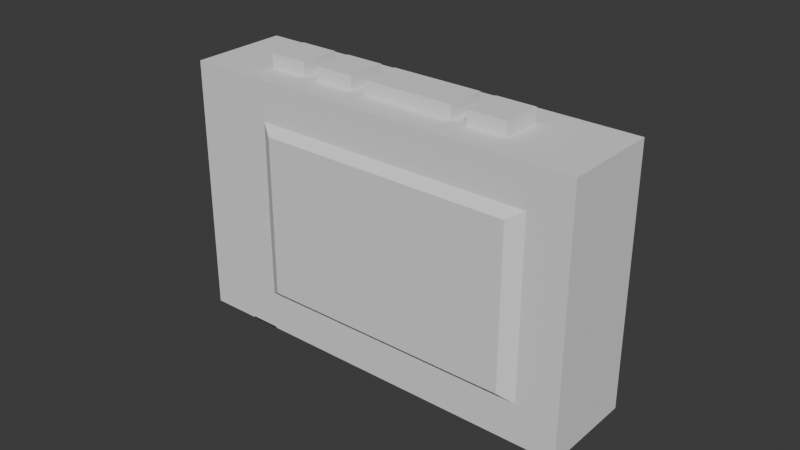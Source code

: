 # Source: CassettePlayer.blend  (saved by Blender 4.3.34; exported with 4.5.12 LTS)
import bpy
from mathutils import Matrix  # noqa: F401  (used for matrix-valued properties, if any)

bpy.ops.wm.read_factory_settings(use_empty=True)
scene = bpy.context.scene
scene.name = 'Scene'

# ---- collections
col_collection = bpy.data.collections.new('Collection'); scene.collection.children.link(col_collection)

# ---- world
world_world = bpy.data.worlds.new('World'); scene.world = world_world
world_world.use_nodes = True; world_world.node_tree.nodes.clear()
_N = world_world.node_tree.nodes; _L = world_world.node_tree.links
n0 = _N.new('ShaderNodeOutputWorld'); n0.name = 'World Output'; n0.location = (300, 300)
n1 = _N.new('ShaderNodeBackground'); n1.name = 'Background'; n1.location = (10, 300)
n1.inputs[0].default_value = (0.05088, 0.05088, 0.05088, 1.0)
_L.new(n1.outputs[0], n0.inputs[0])
n0.is_active_output = True
world_world.color = (0.05088, 0.05088, 0.05088)
world_world.sun_shadow_jitter_overblur = 0.0

# ---- meshes
me_cube_001 = bpy.data.meshes.new('Cube.001')
me_cube_001.from_pydata([(-0.066, -0.016, -0.042), (-0.066, -0.016, 0.042), (-0.066, 0.016, -0.042), (-0.066, 0.016, 0.042), (0.066, -0.016, -0.042), (0.066, -0.016, 0.042), (0.066, 0.016, -0.042), (0.066, 0.016, 0.042), (-0.066, 0.0065, -0.042), (-0.066, -0.0065, -0.042), (-0.066, -0.0065, 0.042), (-0.066, 0.0065, 0.042), (0.066, -0.0065, -0.042), (0.066, 0.0065, -0.042), (0.066, 0.0065, 0.042), (0.066, -0.0065, 0.042), (0.0395, 0.016, -0.042), (0.0395, 0.016, 0.042), (0.0395, -0.016, 0.042), (0.0395, 0.0065, 0.042), (0.0395, -0.0065, 0.042), (0.0395, 0.0065, -0.042), (0.0395, -0.0065, -0.042), (0.0265, 0.016, -0.042), (0.0265, -0.016, 0.042), (0.0265, 0.0065, -0.042), (0.0265, -0.0065, -0.042), (0.0265, 0.016, 0.042), (0.0265, 0.0065, 0.042), (0.0265, -0.0065, 0.042), (0.0215, 0.016, -0.042), (0.0215, -0.016, 0.042), (0.0215, 0.0065, -0.042), (0.0215, -0.0065, -0.042), (0.0215, 0.016, 0.042), (0.0215, 0.0065, 0.042), (0.0215, -0.0065, 0.042), (-0.0085, 0.016, -0.042), (-0.0085, -0.016, 0.042), (-0.0085, 0.0065, -0.042), (-0.0085, -0.0065, -0.042), (-0.0085, 0.016, 0.042), (-0.0085, 0.0065, 0.042), (-0.0085, -0.0065, 0.042), (-0.0135, 0.016, -0.042), (-0.0135, -0.016, 0.042), (-0.0135, 0.0065, -0.042), (-0.0135, -0.0065, -0.042), (-0.0135, 0.016, 0.042), (-0.0135, 0.0065, 0.042), (-0.0135, -0.0065, 0.042), (-0.0265, 0.016, -0.042), (-0.0265, -0.016, 0.042), (-0.0265, 0.0065, -0.042), (-0.0265, -0.0065, -0.042), (-0.0265, 0.016, 0.042), (-0.0265, 0.0065, 0.042), (-0.0265, -0.0065, 0.042), (-0.0315, 0.016, -0.042), (-0.0315, -0.016, 0.042), (-0.0315, 0.0065, -0.042), (-0.0315, -0.0065, -0.042), (-0.0315, 0.016, 0.042), (-0.0315, 0.0065, 0.042), (-0.0315, -0.0065, 0.042), (-0.0445, 0.016, -0.042), (-0.0445, -0.016, 0.042), (-0.0445, 0.0065, -0.042), (-0.0445, -0.0065, -0.042), (-0.0445, 0.016, 0.042), (-0.0445, 0.0065, 0.042), (-0.0445, -0.0065, 0.042), (-0.066, -0.016, -0.029), (-0.066, -0.016, 0.029), (-0.066, 0.016, 0.029), (-0.066, 0.016, -0.029), (0.066, 0.016, 0.029), (0.066, 0.016, -0.029), (0.066, -0.016, 0.029), (0.066, -0.016, -0.029), (0.066, 0.0065, 0.029), (0.066, 0.0065, -0.029), (0.066, -0.0065, 0.029), (0.066, -0.0065, -0.029), (-0.066, -0.0065, 0.029), (-0.066, -0.0065, -0.029), (-0.066, 0.0065, 0.029), (-0.066, 0.0065, -0.029), (0.0395, -0.016, 0.029), (0.0395, 0.016, 0.029), (0.0395, 0.016, -0.029), (0.0265, 0.016, 0.029), (0.0265, 0.016, -0.029), (0.0265, -0.016, 0.029), (0.0215, 0.016, 0.029), (0.0215, 0.016, -0.029), (0.0215, -0.016, 0.029), (-0.0085, 0.016, 0.029), (-0.0085, 0.016, -0.029), (-0.0085, -0.016, 0.029), (-0.0135, 0.016, 0.029), (-0.0135, 0.016, -0.029), (-0.0135, -0.016, 0.029), (-0.0265, 0.016, 0.029), (-0.0265, 0.016, -0.029), (-0.0265, -0.016, 0.029), (-0.0315, 0.016, 0.029), (-0.0315, 0.016, -0.029), (-0.0315, -0.016, 0.029), (-0.0445, 0.016, 0.029), (-0.0445, 0.016, -0.029), (-0.0445, -0.016, 0.029), (0.0525, 0.016, 0.042), (0.0525, -0.016, -0.042), (0.0525, 0.0065, 0.042), (0.0525, -0.0065, 0.042), (0.0525, 0.016, -0.042), (0.0525, -0.016, 0.042), (0.0525, 0.0065, -0.042), (0.0525, -0.0065, -0.042), (0.0525, -0.016, -0.029), (0.0525, -0.016, 0.029), (0.0525, 0.016, -0.029), (0.0525, 0.016, 0.029), (-0.0495, 0.016, -0.042), (-0.0495, -0.016, 0.042), (-0.0495, 0.0065, -0.042), (-0.0495, -0.0065, -0.042), (-0.0495, -0.016, -0.029), (-0.0495, -0.016, 0.029), (-0.0495, 0.016, 0.042), (-0.0495, -0.016, -0.042), (-0.0495, 0.0065, 0.042), (-0.0495, -0.0065, 0.042), (-0.0495, 0.016, -0.029), (-0.0495, 0.016, 0.029), (-0.066, 0.016, -0.0345), (0.066, 0.016, -0.0345), (0.066, -0.016, -0.0345), (0.066, 0.0065, -0.0345), (0.066, -0.0065, -0.0345), (-0.066, -0.0065, -0.0345), (-0.066, 0.0065, -0.0345), (0.0395, 0.016, -0.0345), (0.0265, 0.016, -0.0345), (0.0215, 0.016, -0.0345), (-0.0085, 0.016, -0.0345), (-0.0135, 0.016, -0.0345), (-0.0265, 0.016, -0.0345), (-0.0315, 0.016, -0.0345), (-0.0445, 0.016, -0.0345), (-0.066, -0.016, -0.0345), (0.0525, 0.016, -0.0345), (0.0525, -0.016, -0.0345), (-0.0495, 0.016, -0.0345), (-0.0495, -0.016, -0.0345), (-0.066, -0.01125, -0.042), (0.066, -0.01125, 0.042), (-0.066, -0.01125, 0.042), (0.066, -0.01125, -0.042), (0.0395, -0.01125, 0.042), (0.0395, -0.01125, -0.042), (0.0265, -0.01125, -0.042), (0.0265, -0.01125, 0.042), (0.0215, -0.01125, -0.042), (0.0215, -0.01125, 0.042), (-0.0085, -0.01125, -0.042), (-0.0085, -0.01125, 0.042), (-0.0135, -0.01125, -0.042), (-0.0135, -0.01125, 0.042), (-0.0265, -0.01125, -0.042), (-0.0265, -0.01125, 0.042), (-0.0315, -0.01125, -0.042), (-0.0315, -0.01125, 0.042), (-0.0445, -0.01125, -0.042), (-0.0445, -0.01125, 0.042), (-0.066, -0.01125, -0.029), (-0.066, -0.01125, 0.029), (0.066, -0.01125, -0.029), (0.066, -0.01125, 0.029), (0.0525, -0.01125, 0.042), (0.0525, -0.01125, -0.042), (-0.0495, -0.01125, -0.042), (-0.0495, -0.01125, 0.042), (0.066, -0.01125, -0.0345), (-0.066, -0.01125, -0.0345)], [], [(86, 11, 3, 74), (123, 112, 7, 76), (179, 157, 5, 78), (129, 125, 1, 73), (181, 159, 4, 113), (183, 158, 1, 125), (130, 3, 11, 132), (132, 11, 10, 133), (116, 6, 13, 118), (118, 13, 12, 119), (76, 7, 14, 80), (80, 14, 15, 82), (177, 158, 10, 84), (84, 10, 11, 86), (25, 21, 22, 26), (23, 16, 21, 25), (114, 19, 20, 115), (112, 17, 19, 114), (180, 160, 18, 117), (121, 117, 18, 88), (91, 27, 17, 89), (94, 34, 27, 91), (30, 23, 25, 32), (32, 25, 26, 33), (17, 27, 28, 19), (160, 163, 24, 18), (88, 18, 24, 93), (39, 32, 33, 40), (37, 30, 32, 39), (97, 41, 34, 94), (28, 35, 36, 29), (27, 34, 35, 28), (163, 165, 31, 24), (93, 24, 31, 96), (100, 48, 41, 97), (44, 37, 39, 46), (46, 39, 40, 47), (34, 41, 42, 35), (165, 167, 38, 31), (96, 31, 38, 99), (53, 46, 47, 54), (51, 44, 46, 53), (103, 55, 48, 100), (42, 49, 50, 43), (41, 48, 49, 42), (167, 169, 45, 38), (99, 38, 45, 102), (106, 62, 55, 103), (58, 51, 53, 60), (60, 53, 54, 61), (48, 55, 56, 49), (169, 171, 52, 45), (102, 45, 52, 105), (67, 60, 61, 68), (65, 58, 60, 67), (109, 69, 62, 106), (56, 63, 64, 57), (55, 62, 63, 56), (171, 173, 59, 52), (105, 52, 59, 108), (183, 125, 66, 175), (62, 69, 70, 63), (173, 175, 66, 59), (108, 59, 66, 111), (67, 126, 124, 65), (65, 124, 154, 150), (150, 110, 107, 149), (110, 109, 106, 107), (149, 107, 104, 148), (107, 106, 103, 104), (148, 104, 101, 147), (104, 103, 100, 101), (147, 101, 98, 146), (101, 100, 97, 98), (146, 98, 95, 145), (98, 97, 94, 95), (145, 95, 92, 144), (95, 94, 91, 92), (144, 92, 90, 143), (92, 91, 89, 90), (141, 85, 87, 142), (85, 84, 86, 87), (185, 176, 85, 141), (176, 177, 84, 85), (139, 81, 83, 140), (81, 80, 82, 83), (137, 77, 81, 139), (77, 76, 80, 81), (155, 128, 72, 151), (128, 129, 73, 72), (184, 178, 79, 138), (178, 179, 78, 79), (152, 122, 77, 137), (122, 123, 76, 77), (142, 87, 75, 136), (87, 86, 74, 75), (182, 127, 68, 174), (67, 68, 127, 126), (132, 133, 71, 70), (70, 69, 130, 132), (111, 66, 125, 129), (90, 89, 123, 122), (143, 90, 122, 152), (79, 78, 121, 120), (138, 79, 120, 153), (78, 5, 117, 121), (157, 180, 117, 5), (7, 112, 114, 14), (14, 114, 115, 15), (21, 118, 119, 22), (16, 116, 118, 21), (89, 17, 112, 123), (74, 3, 130, 135), (156, 182, 131, 0), (2, 124, 126, 8), (8, 126, 127, 9), (136, 75, 134, 154), (75, 74, 135, 134), (109, 135, 130, 69), (133, 183, 175, 71), (2, 136, 154, 124), (4, 138, 153, 113), (16, 143, 152, 116), (8, 142, 136, 2), (116, 152, 137, 6), (159, 184, 138, 4), (131, 155, 151, 0), (6, 137, 139, 13), (13, 139, 140, 12), (156, 185, 141, 9), (9, 141, 142, 8), (23, 144, 143, 16), (30, 145, 144, 23), (37, 146, 145, 30), (44, 147, 146, 37), (51, 148, 147, 44), (58, 149, 148, 51), (65, 150, 149, 58), (0, 151, 185, 156), (12, 140, 184, 159), (150, 154, 134, 110), (9, 127, 182, 156), (22, 119, 181, 161), (15, 115, 180, 157), (110, 134, 135, 109), (70, 132, 126, 67), (83, 82, 179, 178), (140, 83, 178, 184), (72, 73, 177, 176), (151, 72, 176, 185), (64, 71, 175, 173), (57, 64, 173, 171), (68, 61, 172, 174), (50, 57, 171, 169), (61, 54, 170, 172), (43, 50, 169, 167), (54, 47, 168, 170), (36, 43, 167, 165), (47, 40, 166, 168), (29, 36, 165, 163), (40, 33, 164, 166), (20, 29, 163, 160), (33, 26, 162, 164), (26, 22, 161, 162), (115, 20, 160, 180), (73, 1, 158, 177), (133, 10, 158, 183), (119, 12, 159, 181), (82, 15, 157, 179), (70, 67, 60, 63), (63, 60, 53, 56), (56, 53, 46, 49), (49, 46, 39, 42), (42, 39, 32, 35), (35, 32, 25, 28), (28, 25, 21, 19), (118, 114, 19, 21), (114, 118, 119, 115), (115, 119, 181, 180), (180, 181, 113, 117), (183, 125, 131, 182), (182, 127, 133, 183), (127, 126, 132, 133)])
_uv = me_cube_001.uv_layers.new(name='UVMap')
_uv.uv.foreach_set('vector', [0.5417, 0.1667, 0.625, 0.1667, 0.625, 0.25, 0.5417, 0.25, 0.5417, 0.4766, 0.625, 0.4766, 0.625, 0.5, 0.5417, 0.5, 0.5417, 0.7083, 0.625, 0.7083, 0.625, 0.75, 0.5417, 0.75, 0.5417, 0.9747, 0.625, 0.9747, 0.625, 1.0, 0.5417, 1.0, 0.3516, 0.7083, 0.375, 0.7083, 0.375, 0.75, 0.3516, 0.75, 0.8497, 0.7083, 0.875, 0.7083, 0.875, 0.75, 0.8497, 0.75, 0.8497, 0.5, 0.875, 0.5, 0.875, 0.5833, 0.8497, 0.5833, 0.8497, 0.5833, 0.875, 0.5833, 0.875, 0.6667, 0.8497, 0.6667, 0.3516, 0.5, 0.375, 0.5, 0.375, 0.5833, 0.3516, 0.5833, 0.3516, 0.5833, 0.375, 0.5833, 0.375, 0.6667, 0.3516, 0.6667, 0.5417, 0.5, 0.625, 0.5, 0.625, 0.5833, 0.5417, 0.5833, 0.5417, 0.5833, 0.625, 0.5833, 0.625, 0.6667, 0.5417, 0.6667, 0.5417, 0.04167, 0.625, 0.04167, 0.625, 0.08333, 0.5417, 0.08333, 0.5417, 0.08333, 0.625, 0.08333, 0.625, 0.1667, 0.5417, 0.1667, 0.3164, 0.5833, 0.3438, 0.5833, 0.3438, 0.6667, 0.3164, 0.6667, 0.3164, 0.5, 0.3438, 0.5, 0.3438, 0.5833, 0.3164, 0.5833, 0.6484, 0.5833, 0.6562, 0.5833, 0.6562, 0.6667, 0.6484, 0.6667, 0.6484, 0.5, 0.6562, 0.5, 0.6562, 0.5833, 0.6484, 0.5833, 0.6484, 0.7083, 0.6562, 0.7083, 0.6562, 0.75, 0.6484, 0.75, 0.5417, 0.7734, 0.625, 0.7734, 0.625, 0.7812, 0.5417, 0.7812, 0.5417, 0.4414, 0.625, 0.4414, 0.625, 0.4688, 0.5417, 0.4687, 0.5417, 0.4318, 0.625, 0.4318, 0.625, 0.4414, 0.5417, 0.4414, 0.3068, 0.5, 0.3164, 0.5, 0.3164, 0.5833, 0.3068, 0.5833, 0.3068, 0.5833, 0.3164, 0.5833, 0.3164, 0.6667, 0.3068, 0.6667, 0.6562, 0.5, 0.6836, 0.5, 0.6836, 0.5833, 0.6562, 0.5833, 0.6562, 0.7083, 0.6836, 0.7083, 0.6836, 0.75, 0.6562, 0.75, 0.5417, 0.7812, 0.625, 0.7812, 0.625, 0.8086, 0.5417, 0.8086, 0.2523, 0.5833, 0.3068, 0.5833, 0.3068, 0.6667, 0.2523, 0.6667, 0.2523, 0.5, 0.3068, 0.5, 0.3068, 0.5833, 0.2523, 0.5833, 0.5417, 0.3773, 0.625, 0.3773, 0.625, 0.4318, 0.5417, 0.4318, 0.6836, 0.5833, 0.6932, 0.5833, 0.6932, 0.6667, 0.6836, 0.6667, 0.6836, 0.5, 0.6932, 0.5, 0.6932, 0.5833, 0.6836, 0.5833, 0.6836, 0.7083, 0.6932, 0.7083, 0.6932, 0.75, 0.6836, 0.75, 0.5417, 0.8086, 0.625, 0.8086, 0.625, 0.8182, 0.5417, 0.8182, 0.5417, 0.369, 0.625, 0.369, 0.625, 0.3773, 0.5417, 0.3773, 0.244, 0.5, 0.2523, 0.5, 0.2523, 0.5833, 0.244, 0.5833, 0.244, 0.5833, 0.2523, 0.5833, 0.2523, 0.6667, 0.244, 0.6667, 0.6932, 0.5, 0.7477, 0.5, 0.7477, 0.5833, 0.6932, 0.5833, 0.6932, 0.7083, 0.7477, 0.7083, 0.7477, 0.75, 0.6932, 0.75, 0.5417, 0.8182, 0.625, 0.8182, 0.625, 0.8727, 0.5417, 0.8727, 0.2232, 0.5833, 0.244, 0.5833, 0.244, 0.6667, 0.2232, 0.6667, 0.2232, 0.5, 0.244, 0.5, 0.244, 0.5833, 0.2232, 0.5833, 0.5417, 0.3482, 0.625, 0.3482, 0.625, 0.369, 0.5417, 0.369, 0.7477, 0.5833, 0.756, 0.5833, 0.756, 0.6667, 0.7477, 0.6667, 0.7477, 0.5, 0.756, 0.5, 0.756, 0.5833, 0.7477, 0.5833, 0.7477, 0.7083, 0.756, 0.7083, 0.756, 0.75, 0.7477, 0.75, 0.5417, 0.8727, 0.625, 0.8727, 0.625, 0.881, 0.5417, 0.881, 0.5417, 0.3398, 0.625, 0.3398, 0.625, 0.3482, 0.5417, 0.3482, 0.2148, 0.5, 0.2232, 0.5, 0.2232, 0.5833, 0.2148, 0.5833, 0.2148, 0.5833, 0.2232, 0.5833, 0.2232, 0.6667, 0.2148, 0.6667, 0.756, 0.5, 0.7768, 0.5, 0.7768, 0.5833, 0.756, 0.5833, 0.756, 0.7083, 0.7768, 0.7083, 0.7768, 0.75, 0.756, 0.75, 0.5417, 0.881, 0.625, 0.881, 0.625, 0.9018, 0.5417, 0.9018, 0.1924, 0.5833, 0.2148, 0.5833, 0.2148, 0.6667, 0.1924, 0.6667, 0.1924, 0.5, 0.2148, 0.5, 0.2148, 0.5833, 0.1924, 0.5833, 0.5417, 0.3174, 0.625, 0.3174, 0.625, 0.3398, 0.5417, 0.3398, 0.7768, 0.5833, 0.7852, 0.5833, 0.7852, 0.6667, 0.7768, 0.6667, 0.7768, 0.5, 0.7852, 0.5, 0.7852, 0.5833, 0.7768, 0.5833, 0.7768, 0.7083, 0.7852, 0.7083, 0.7852, 0.75, 0.7768, 0.75, 0.5417, 0.9018, 0.625, 0.9018, 0.625, 0.9102, 0.5417, 0.9102, 0.0, 0.0, 0.0, 0.0, 0.0, 0.0, 0.0, 0.0, 0.7852, 0.5, 0.8076, 0.5, 0.8076, 0.5833, 0.7852, 0.5833, 0.7852, 0.7083, 0.8076, 0.7083, 0.8076, 0.75, 0.7852, 0.75, 0.5417, 0.9102, 0.625, 0.9102, 0.625, 0.9326, 0.5417, 0.9326, 0.0, 0.0, 0.0, 0.0, 0.1503, 0.5, 0.1924, 0.5, 0.1924, 0.5, 0.1503, 0.5, 0.4167, 0.2753, 0.4167, 0.3174, 0.4167, 0.3174, 0.4583, 0.3174, 0.4583, 0.3398, 0.4167, 0.3398, 0.4583, 0.3174, 0.5417, 0.3174, 0.5417, 0.3398, 0.4583, 0.3398, 0.4167, 0.3398, 0.4583, 0.3398, 0.4583, 0.3482, 0.4167, 0.3482, 0.4583, 0.3398, 0.5417, 0.3398, 0.5417, 0.3482, 0.4583, 0.3482, 0.4167, 0.3482, 0.4583, 0.3482, 0.4583, 0.369, 0.4167, 0.369, 0.4583, 0.3482, 0.5417, 0.3482, 0.5417, 0.369, 0.4583, 0.369, 0.4167, 0.369, 0.4583, 0.369, 0.4583, 0.3773, 0.4167, 0.3773, 0.4583, 0.369, 0.5417, 0.369, 0.5417, 0.3773, 0.4583, 0.3773, 0.4167, 0.3773, 0.4583, 0.3773, 0.4583, 0.4318, 0.4167, 0.4318, 0.4583, 0.3773, 0.5417, 0.3773, 0.5417, 0.4318, 0.4583, 0.4318, 0.4167, 0.4318, 0.4583, 0.4318, 0.4583, 0.4414, 0.4167, 0.4414, 0.4583, 0.4318, 0.5417, 0.4318, 0.5417, 0.4414, 0.4583, 0.4414, 0.4167, 0.4414, 0.4583, 0.4414, 0.4583, 0.4688, 0.4167, 0.4688, 0.4583, 0.4414, 0.5417, 0.4414, 0.5417, 0.4687, 0.4583, 0.4688, 0.4167, 0.08333, 0.4583, 0.08333, 0.4583, 0.1667, 0.4167, 0.1667, 0.4583, 0.08333, 0.5417, 0.08333, 0.5417, 0.1667, 0.4583, 0.1667, 0.4167, 0.04167, 0.4583, 0.04167, 0.4583, 0.08333, 0.4167, 0.08333, 0.4583, 0.04167, 0.5417, 0.04167, 0.5417, 0.08333, 0.4583, 0.08333, 0.4167, 0.5833, 0.4583, 0.5833, 0.4583, 0.6667, 0.4167, 0.6667, 0.4583, 0.5833, 0.5417, 0.5833, 0.5417, 0.6667, 0.4583, 0.6667, 0.4167, 0.5, 0.4583, 0.5, 0.4583, 0.5833, 0.4167, 0.5833, 0.4583, 0.5, 0.5417, 0.5, 0.5417, 0.5833, 0.4583, 0.5833, 0.4167, 0.9747, 0.4583, 0.9747, 0.4583, 1.0, 0.4167, 1.0, 0.4583, 0.9747, 0.5417, 0.9747, 0.5417, 1.0, 0.4583, 1.0, 0.4167, 0.7083, 0.4583, 0.7083, 0.4583, 0.75, 0.4167, 0.75, 0.4583, 0.7083, 0.5417, 0.7083, 0.5417, 0.75, 0.4583, 0.75, 0.4167, 0.4766, 0.4583, 0.4766, 0.4583, 0.5, 0.4167, 0.5, 0.4583, 0.4766, 0.5417, 0.4766, 0.5417, 0.5, 0.4583, 0.5, 0.4167, 0.1667, 0.4583, 0.1667, 0.4583, 0.25, 0.4167, 0.25, 0.4583, 0.1667, 0.5417, 0.1667, 0.5417, 0.25, 0.4583, 0.25, 0.1503, 0.7083, 0.1503, 0.6667, 0.1924, 0.6667, 0.1924, 0.7083, 0.0, 0.0, 0.0, 0.0, 0.0, 0.0, 0.0, 0.0, 0.0, 0.0, 0.0, 0.0, 0.0, 0.0, 0.0, 0.0, 0.8076, 0.5833, 0.625, 0.3174, 0.8497, 0.5, 0.8497, 0.5833, 0.5417, 0.9326, 0.0, 0.0, 0.625, 0.9747, 0.5417, 0.9747, 0.4583, 0.4688, 0.5417, 0.4687, 0.5417, 0.4766, 0.4583, 0.4766, 0.4167, 0.4688, 0.4583, 0.4688, 0.4583, 0.4766, 0.4167, 0.4766, 0.4583, 0.75, 0.5417, 0.75, 0.5417, 0.7734, 0.4583, 0.7734, 0.4167, 0.75, 0.4583, 0.75, 0.4583, 0.7734, 0.4167, 0.7734, 0.5417, 0.75, 0.625, 0.75, 0.625, 0.7734, 0.5417, 0.7734, 0.625, 0.7083, 0.6484, 0.7083, 0.6484, 0.75, 0.625, 0.75, 0.625, 0.5, 0.6484, 0.5, 0.6484, 0.5833, 0.625, 0.5833, 0.625, 0.5833, 0.6484, 0.5833, 0.6484, 0.6667, 0.625, 0.6667, 0.3438, 0.5833, 0.3516, 0.5833, 0.3516, 0.6667, 0.3438, 0.6667, 0.3438, 0.5, 0.3516, 0.5, 0.3516, 0.5833, 0.3438, 0.5833, 0.5417, 0.4687, 0.625, 0.4688, 0.625, 0.4766, 0.5417, 0.4766, 0.5417, 0.25, 0.625, 0.25, 0.625, 0.2753, 0.5417, 0.2753, 0.125, 0.7083, 0.1503, 0.7083, 0.1503, 0.75, 0.125, 0.75, 0.125, 0.5, 0.1503, 0.5, 0.1503, 0.5833, 0.125, 0.5833, 0.125, 0.5833, 0.1503, 0.5833, 0.1503, 0.6667, 0.125, 0.6667, 0.4167, 0.25, 0.4583, 0.25, 0.4583, 0.2753, 0.4167, 0.2753, 0.4583, 0.25, 0.5417, 0.25, 0.5417, 0.2753, 0.4583, 0.2753, 0.5417, 0.3174, 0.5417, 0.2753, 0.625, 0.2753, 0.625, 0.3174, 0.0, 0.0, 0.0, 0.0, 0.0, 0.0, 0.0, 0.0, 0.375, 0.25, 0.4167, 0.25, 0.4167, 0.2753, 0.375, 0.2753, 0.375, 0.75, 0.4167, 0.75, 0.4167, 0.7734, 0.375, 0.7734, 0.375, 0.4688, 0.4167, 0.4688, 0.4167, 0.4766, 0.375, 0.4766, 0.375, 0.1667, 0.4167, 0.1667, 0.4167, 0.25, 0.375, 0.25, 0.375, 0.4766, 0.4167, 0.4766, 0.4167, 0.5, 0.375, 0.5, 0.375, 0.7083, 0.4167, 0.7083, 0.4167, 0.75, 0.375, 0.75, 0.375, 0.9747, 0.4167, 0.9747, 0.4167, 1.0, 0.375, 1.0, 0.375, 0.5, 0.4167, 0.5, 0.4167, 0.5833, 0.375, 0.5833, 0.375, 0.5833, 0.4167, 0.5833, 0.4167, 0.6667, 0.375, 0.6667, 0.375, 0.04167, 0.4167, 0.04167, 0.4167, 0.08333, 0.375, 0.08333, 0.375, 0.08333, 0.4167, 0.08333, 0.4167, 0.1667, 0.375, 0.1667, 0.375, 0.4414, 0.4167, 0.4414, 0.4167, 0.4688, 0.375, 0.4688, 0.375, 0.4318, 0.4167, 0.4318, 0.4167, 0.4414, 0.375, 0.4414, 0.375, 0.3773, 0.4167, 0.3773, 0.4167, 0.4318, 0.375, 0.4318, 0.375, 0.369, 0.4167, 0.369, 0.4167, 0.3773, 0.375, 0.3773, 0.375, 0.3482, 0.4167, 0.3482, 0.4167, 0.369, 0.375, 0.369, 0.375, 0.3398, 0.4167, 0.3398, 0.4167, 0.3482, 0.375, 0.3482, 0.375, 0.3174, 0.4167, 0.3174, 0.4167, 0.3398, 0.375, 0.3398, 0.375, 0.0, 0.4167, 0.0, 0.4167, 0.04167, 0.375, 0.04167, 0.375, 0.6667, 0.4167, 0.6667, 0.4167, 0.7083, 0.375, 0.7083, 0.4167, 0.3174, 0.4167, 0.2753, 0.4583, 0.2753, 0.4583, 0.3174, 0.125, 0.6667, 0.1503, 0.6667, 0.1503, 0.7083, 0.125, 0.7083, 0.3438, 0.6667, 0.3516, 0.6667, 0.3516, 0.7083, 0.3438, 0.7083, 0.625, 0.6667, 0.6484, 0.6667, 0.6484, 0.7083, 0.625, 0.7083, 0.4583, 0.3174, 0.4583, 0.2753, 0.5417, 0.2753, 0.5417, 0.3174, 0.0, 0.0, 0.0, 0.0, 0.0, 0.0, 0.0, 0.0, 0.4583, 0.6667, 0.5417, 0.6667, 0.5417, 0.7083, 0.4583, 0.7083, 0.4167, 0.6667, 0.4583, 0.6667, 0.4583, 0.7083, 0.4167, 0.7083, 0.4583, 0.0, 0.5417, 0.0, 0.5417, 0.04167, 0.4583, 0.04167, 0.4167, 0.0, 0.4583, 0.0, 0.4583, 0.04167, 0.4167, 0.04167, 0.7852, 0.6667, 0.8076, 0.6667, 0.8076, 0.7083, 0.7852, 0.7083, 0.7768, 0.6667, 0.7852, 0.6667, 0.7852, 0.7083, 0.7768, 0.7083, 0.1924, 0.6667, 0.2148, 0.6667, 0.2148, 0.7083, 0.1924, 0.7083, 0.756, 0.6667, 0.7768, 0.6667, 0.7768, 0.7083, 0.756, 0.7083, 0.2148, 0.6667, 0.2232, 0.6667, 0.2232, 0.7083, 0.2148, 0.7083, 0.7477, 0.6667, 0.756, 0.6667, 0.756, 0.7083, 0.7477, 0.7083, 0.2232, 0.6667, 0.244, 0.6667, 0.244, 0.7083, 0.2232, 0.7083, 0.6932, 0.6667, 0.7477, 0.6667, 0.7477, 0.7083, 0.6932, 0.7083, 0.244, 0.6667, 0.2523, 0.6667, 0.2523, 0.7083, 0.244, 0.7083, 0.6836, 0.6667, 0.6932, 0.6667, 0.6932, 0.7083, 0.6836, 0.7083, 0.2523, 0.6667, 0.3068, 0.6667, 0.3068, 0.7083, 0.2523, 0.7083, 0.6562, 0.6667, 0.6836, 0.6667, 0.6836, 0.7083, 0.6562, 0.7083, 0.3068, 0.6667, 0.3164, 0.6667, 0.3164, 0.7083, 0.3068, 0.7083, 0.3164, 0.6667, 0.3438, 0.6667, 0.3438, 0.7083, 0.3164, 0.7083, 0.6484, 0.6667, 0.6562, 0.6667, 0.6562, 0.7083, 0.6484, 0.7083, 0.5417, 0.0, 0.625, 0.0, 0.625, 0.04167, 0.5417, 0.04167, 0.8497, 0.6667, 0.875, 0.6667, 0.875, 0.7083, 0.8497, 0.7083, 0.3516, 0.6667, 0.375, 0.6667, 0.375, 0.7083, 0.3516, 0.7083, 0.5417, 0.6667, 0.625, 0.6667, 0.625, 0.7083, 0.5417, 0.7083, 0.0, 0.0, 0.0, 0.0, 0.0, 0.0, 0.0, 0.0, 0.0, 0.0, 0.0, 0.0, 0.0, 0.0, 0.0, 0.0, 0.0, 0.0, 0.0, 0.0, 0.0, 0.0, 0.0, 0.0, 0.0, 0.0, 0.0, 0.0, 0.0, 0.0, 0.0, 0.0, 0.0, 0.0, 0.0, 0.0, 0.0, 0.0, 0.0, 0.0, 0.0, 0.0, 0.0, 0.0, 0.0, 0.0, 0.0, 0.0, 0.0, 0.0, 0.0, 0.0, 0.0, 0.0, 0.0, 0.0, 0.0, 0.0, 0.0, 0.0, 0.0, 0.0, 0.0, 0.0, 0.0, 0.0, 0.0, 0.0, 0.0, 0.0, 0.0, 0.0, 0.0, 0.0, 0.0, 0.0, 0.0, 0.0, 0.0, 0.0, 0.0, 0.0, 0.0, 0.0, 0.0, 0.0, 0.0, 0.0, 0.8497, 0.7083, 0.8497, 0.75, 0.1503, 0.75, 0.1503, 0.7083, 0.1503, 0.7083, 0.1503, 0.6667, 0.8497, 0.6667, 0.8497, 0.7083, 0.1503, 0.6667, 0.1503, 0.5833, 0.8497, 0.5833, 0.8497, 0.6667])
me_cube_001.update()
me_cube_002 = bpy.data.meshes.new('Cube.002')
me_cube_002.from_pydata([(0.0495, 0.0065, 0.042), (0.0495, -0.0065, 0.042), (0.0365, 0.0065, 0.042), (0.0365, -0.0065, 0.042), (0.0365, 0.0065, 0.0465), (0.0495, 0.0065, 0.0465), (0.0365, -0.0065, 0.0465), (0.0495, -0.0065, 0.0465)], [], [(2, 3, 6, 4), (5, 4, 6, 7), (0, 2, 4, 5), (3, 1, 7, 6), (1, 0, 5, 7)])
_uv = me_cube_002.uv_layers.new(name='UVMap')
_uv.uv.foreach_set('vector', [0.6836, 0.5833, 0.6836, 0.6667, 0.6836, 0.6667, 0.6836, 0.5833, 0.6562, 0.5833, 0.6836, 0.5833, 0.6836, 0.6667, 0.6562, 0.6667, 0.6562, 0.5833, 0.6836, 0.5833, 0.6836, 0.5833, 0.6562, 0.5833, 0.6836, 0.6667, 0.6562, 0.6667, 0.6562, 0.6667, 0.6836, 0.6667, 0.6562, 0.6667, 0.6562, 0.5833, 0.6562, 0.5833, 0.6562, 0.6667])
me_cube_002.update()
me_cube_003 = bpy.data.meshes.new('Cube.003')
me_cube_003.from_pydata([(0.0015, 0.0065, 0.0465), (0.0315, 0.0065, 0.0465), (0.0015, -0.0065, 0.0465), (0.0315, -0.0065, 0.0465), (0.0023, 0.0057, 0.042), (0.0307, 0.0057, 0.042), (0.0023, -0.0057, 0.042), (0.0307, -0.0057, 0.042), (0.0015, 0.0065, 0.042), (0.0315, 0.0065, 0.042), (0.0015, -0.0065, 0.042), (0.0315, -0.0065, 0.042), (0.0023, 0.0057, 0.0457), (0.0307, 0.0057, 0.0457), (0.0023, -0.0057, 0.0457), (0.0307, -0.0057, 0.0457), (0.0115, 0.0065, 0.0465), (0.0215, 0.0065, 0.0465), (0.0115, -0.0065, 0.0465), (0.0215, -0.0065, 0.0465), (0.0115, 0.0065, 0.042), (0.0215, 0.0065, 0.042), (0.0115, -0.0065, 0.042), (0.0215, -0.0065, 0.042), (0.01177, 0.0057, 0.042), (0.02123, 0.0057, 0.042), (0.01177, -0.0057, 0.042), (0.02123, -0.0057, 0.042), (0.01177, 0.0057, 0.0457), (0.02123, 0.0057, 0.0457), (0.01177, -0.0057, 0.0457), (0.02123, -0.0057, 0.0457), (0.0115, 0.0065, 0.0385), (0.0215, 0.0065, 0.0385), (0.01177, 0.0057, 0.0385), (0.02123, 0.0057, 0.0385), (0.0115, 0.0065, 0.035), (0.0215, 0.0065, 0.035), (0.01177, 0.0057, 0.035), (0.02123, 0.0057, 0.035), (0.0295, 0.0065, 0.035), (0.02923, 0.0057, 0.035), (0.0295, 0.0065, 0.0385), (0.02923, 0.0057, 0.0385), (0.003, 0.0065, 0.035), (0.003267, 0.0057, 0.035), (0.003, 0.0065, 0.0385), (0.003267, 0.0057, 0.0385), (-0.004733, 0.0057, 0.033), (-0.005, 0.0065, 0.033), (-0.004733, 0.0057, 0.0365), (-0.005, 0.0065, 0.0365), (-0.01823, 0.0057, 0.033), (-0.0185, 0.0065, 0.033), (-0.01823, 0.0057, 0.0365), (-0.0185, 0.0065, 0.0365)], [], [(19, 23, 11, 3), (0, 8, 10, 2), (16, 0, 2, 18), (5, 7, 15, 13), (3, 11, 9, 1), (16, 20, 8, 0), (24, 4, 8, 20), (27, 7, 11, 23), (7, 5, 9, 11), (4, 6, 10, 8), (28, 30, 14, 12), (25, 5, 13, 29), (6, 4, 12, 14), (26, 6, 14, 30), (7, 27, 31, 15), (27, 26, 30, 31), (4, 24, 28, 12), (24, 25, 29, 28), (13, 15, 31, 29), (29, 31, 30, 28), (6, 26, 22, 10), (26, 27, 23, 22), (5, 25, 21, 9), (24, 20, 32, 34), (1, 9, 21, 17), (17, 21, 20, 16), (1, 17, 19, 3), (17, 16, 18, 19), (2, 10, 22, 18), (18, 22, 23, 19), (21, 25, 35, 33), (25, 24, 34, 35), (20, 21, 33, 32), (37, 39, 38, 36), (32, 33, 37, 36), (37, 40, 41, 39), (35, 43, 42, 33), (40, 42, 43, 41), (39, 41, 43, 35), (40, 37, 33, 42), (36, 38, 45, 44), (32, 46, 47, 34), (45, 47, 50, 48), (44, 46, 32, 36), (38, 34, 47, 45), (35, 34, 38, 39), (51, 49, 53, 55), (44, 45, 48, 49), (46, 44, 49, 51), (47, 46, 51, 50), (53, 52, 54, 55), (50, 51, 55, 54), (48, 50, 54, 52), (49, 48, 52, 53)])
_uv = me_cube_003.uv_layers.new(name='UVMap')
_uv.uv.foreach_set('vector', [0.0, 0.0, 0.0, 0.0, 0.0, 0.0, 0.0, 0.0, 0.0, 0.0, 0.0, 0.0, 0.0, 0.0, 0.0, 0.0, 0.0, 0.0, 0.0, 0.0, 0.0, 0.0, 0.0, 0.0, 0.0, 0.0, 0.0, 0.0, 0.0, 0.0, 0.0, 0.0, 0.0, 0.0, 0.0, 0.0, 0.0, 0.0, 0.0, 0.0, 0.0, 0.0, 0.0, 0.0, 0.0, 0.0, 0.0, 0.0, 0.0, 0.0, 0.0, 0.0, 0.0, 0.0, 0.0, 0.0, 0.0, 0.0, 0.0, 0.0, 0.0, 0.0, 0.0, 0.0, 0.0, 0.0, 0.0, 0.0, 0.0, 0.0, 0.0, 0.0, 0.0, 0.0, 0.0, 0.0, 0.0, 0.0, 0.0, 0.0, 0.0, 0.0, 0.0, 0.0, 0.0, 0.0, 0.0, 0.0, 0.0, 0.0, 0.0, 0.0, 0.0, 0.0, 0.0, 0.0, 0.0, 0.0, 0.0, 0.0, 0.0, 0.0, 0.0, 0.0, 0.0, 0.0, 0.0, 0.0, 0.0, 0.0, 0.0, 0.0, 0.0, 0.0, 0.0, 0.0, 0.0, 0.0, 0.0, 0.0, 0.0, 0.0, 0.0, 0.0, 0.0, 0.0, 0.0, 0.0, 0.0, 0.0, 0.0, 0.0, 0.0, 0.0, 0.0, 0.0, 0.0, 0.0, 0.0, 0.0, 0.0, 0.0, 0.0, 0.0, 0.0, 0.0, 0.0, 0.0, 0.0, 0.0, 0.0, 0.0, 0.0, 0.0, 0.0, 0.0, 0.0, 0.0, 0.0, 0.0, 0.0, 0.0, 0.0, 0.0, 0.0, 0.0, 0.0, 0.0, 0.0, 0.0, 0.0, 0.0, 0.0, 0.0, 0.0, 0.0, 0.0, 0.0, 0.0, 0.0, 0.0, 0.0, 0.0, 0.0, 0.0, 0.0, 0.0, 0.0, 0.0, 0.0, 0.0, 0.0, 0.0, 0.0, 0.0, 0.0, 0.0, 0.0, 0.0, 0.0, 0.0, 0.0, 0.0, 0.0, 0.0, 0.0, 0.0, 0.0, 0.0, 0.0, 0.0, 0.0, 0.0, 0.0, 0.0, 0.0, 0.0, 0.0, 0.0, 0.0, 0.0, 0.0, 0.0, 0.0, 0.0, 0.0, 0.0, 0.0, 0.0, 0.0, 0.0, 0.0, 0.0, 0.0, 0.0, 0.0, 0.0, 0.0, 0.0, 0.0, 0.0, 0.0, 0.0, 0.0, 0.0, 0.0, 0.0, 0.0, 0.0, 0.0, 0.0, 0.0, 0.0, 0.0, 0.0, 0.0, 0.0, 0.0, 0.0, 0.0, 0.0, 0.0, 0.0, 0.0, 0.0, 0.0, 0.0, 0.0, 0.0, 0.0, 0.0, 0.0, 0.0, 0.0, 0.0, 0.0, 0.0, 0.0, 0.0, 0.0, 0.0, 0.0, 0.0, 0.0, 0.0, 0.0, 0.0, 0.0, 0.0, 0.0, 0.0, 0.0, 0.0, 0.0, 0.0, 0.0, 0.0, 0.0, 0.0, 0.0, 0.0, 0.0, 0.0, 0.0, 0.0, 0.0, 0.0, 0.0, 0.0, 0.0, 0.0, 0.0, 0.0, 0.0, 0.0, 0.0, 0.0, 0.0, 0.0, 0.0, 0.0, 0.0, 0.0, 0.0, 0.0, 0.0, 0.0, 0.0, 0.0, 0.0, 0.0, 0.0, 0.0, 0.0, 0.0, 0.0, 0.0, 0.0, 0.0, 0.0, 0.0, 0.0, 0.0, 0.0, 0.0, 0.0, 0.0, 0.0, 0.0, 0.0, 0.0, 0.0, 0.0, 0.0, 0.0, 0.0, 0.0, 0.0, 0.0, 0.0, 0.0, 0.0, 0.0, 0.0, 0.0, 0.0, 0.0, 0.0, 0.0, 0.0, 0.0, 0.0, 0.0, 0.0, 0.0, 0.0, 0.0, 0.0, 0.0, 0.0, 0.0, 0.0, 0.0, 0.0, 0.0, 0.0, 0.0, 0.0, 0.0, 0.0, 0.0, 0.0, 0.0, 0.0, 0.0, 0.0, 0.0, 0.0, 0.0, 0.0, 0.0, 0.0, 0.0, 0.0, 0.0, 0.0, 0.0, 0.0, 0.0, 0.0, 0.0, 0.0, 0.0, 0.0, 0.0, 0.0, 0.0, 0.0, 0.0, 0.0, 0.0, 0.0, 0.0, 0.0, 0.0, 0.0, 0.0, 0.0, 0.0, 0.0, 0.0, 0.0])
me_cube_003.update()
me_cube_004 = bpy.data.meshes.new('Cube.004')
me_cube_004.from_pydata([(-0.0035, 0.0065, 0.042), (-0.0035, -0.0065, 0.042), (-0.0165, 0.0065, 0.042), (-0.0165, -0.0065, 0.042), (-0.0165, 0.0065, 0.0465), (-0.0035, 0.0065, 0.0465), (-0.0165, -0.0065, 0.0465), (-0.0035, -0.0065, 0.0465)], [], [(0, 2, 4, 5), (5, 4, 6, 7), (2, 3, 6, 4), (3, 1, 7, 6), (1, 0, 5, 7)])
_uv = me_cube_004.uv_layers.new(name='UVMap')
_uv.uv.foreach_set('vector', [0.756, 0.5833, 0.7768, 0.5833, 0.7768, 0.5833, 0.756, 0.5833, 0.756, 0.5833, 0.7768, 0.5833, 0.7768, 0.6667, 0.756, 0.6667, 0.7768, 0.5833, 0.7768, 0.6667, 0.7768, 0.6667, 0.7768, 0.5833, 0.7768, 0.6667, 0.756, 0.6667, 0.756, 0.6667, 0.7768, 0.6667, 0.756, 0.6667, 0.756, 0.5833, 0.756, 0.5833, 0.756, 0.6667])
me_cube_004.update()
me_cube_005 = bpy.data.meshes.new('Cube.005')
me_cube_005.from_pydata([(-0.0215, 0.0065, 0.042), (-0.0215, -0.0065, 0.042), (-0.0345, 0.0065, 0.042), (-0.0345, -0.0065, 0.042), (-0.0345, 0.0065, 0.0465), (-0.0215, 0.0065, 0.0465), (-0.0345, -0.0065, 0.0465), (-0.0215, -0.0065, 0.0465)], [], [(3, 1, 7, 6), (5, 4, 6, 7), (1, 0, 5, 7), (0, 2, 4, 5), (2, 3, 6, 4)])
_uv = me_cube_005.uv_layers.new(name='UVMap')
_uv.uv.foreach_set('vector', [0.8076, 0.6667, 0.7852, 0.6667, 0.7852, 0.6667, 0.8076, 0.6667, 0.7852, 0.5833, 0.8076, 0.5833, 0.8076, 0.6667, 0.7852, 0.6667, 0.7852, 0.6667, 0.7852, 0.5833, 0.7852, 0.5833, 0.7852, 0.6667, 0.7852, 0.5833, 0.8076, 0.5833, 0.8076, 0.5833, 0.7852, 0.5833, 0.8076, 0.5833, 0.8076, 0.6667, 0.8076, 0.6667, 0.8076, 0.5833])
me_cube_005.update()
me_cube_006 = bpy.data.meshes.new('Cube.006')
me_cube_006.from_pydata([(-0.006483, 0.0057, 0.04125), (-0.006483, -0.0023, 0.04125), (-0.003996, 0.0057, 0.04076), (-0.003996, -0.0023, 0.04076), (-0.001887, 0.0057, 0.03935), (-0.001887, -0.0023, 0.03935), (-0.0004781, 0.0057, 0.03724), (-0.0004781, -0.0023, 0.03724), (1.666e-05, 0.0057, 0.03475), (1.666e-05, -0.0023, 0.03475), (-0.0004781, 0.0057, 0.03226), (-0.0004781, -0.0023, 0.03226), (-0.001887, 0.0057, 0.03015), (-0.001887, -0.0023, 0.03015), (-0.003996, 0.0057, 0.02874), (-0.003996, -0.0023, 0.02874), (-0.006483, 0.0057, 0.02825), (-0.006483, -0.0023, 0.02825), (-0.008971, 0.0057, 0.02874), (-0.008971, -0.0023, 0.02874), (-0.01108, 0.0057, 0.03015), (-0.01108, -0.0023, 0.03015), (-0.01249, 0.0057, 0.03226), (-0.01249, -0.0023, 0.03226), (-0.01298, 0.0057, 0.03475), (-0.01298, -0.0023, 0.03475), (-0.01249, 0.0057, 0.03724), (-0.01249, -0.0023, 0.03724), (-0.01108, 0.0057, 0.03935), (-0.01108, -0.0023, 0.03935), (-0.008971, 0.0057, 0.04076), (-0.008971, -0.0023, 0.04076)], [], [(0, 1, 3, 2), (2, 3, 5, 4), (4, 5, 7, 6), (6, 7, 9, 8), (8, 9, 11, 10), (10, 11, 13, 12), (12, 13, 15, 14), (14, 15, 17, 16), (16, 17, 19, 18), (18, 19, 21, 20), (20, 21, 23, 22), (22, 23, 25, 24), (24, 25, 27, 26), (26, 27, 29, 28), (3, 1, 31, 29, 27, 25, 23, 21, 19, 17, 15, 13, 11, 9, 7, 5), (28, 29, 31, 30), (30, 31, 1, 0), (0, 2, 4, 6, 8, 10, 12, 14, 16, 18, 20, 22, 24, 26, 28, 30)])
_uv = me_cube_006.uv_layers.new(name='UVMap')
_uv.uv.foreach_set('vector', [1.0, 0.5, 1.0, 1.0, 0.9375, 1.0, 0.9375, 0.5, 0.9375, 0.5, 0.9375, 1.0, 0.875, 1.0, 0.875, 0.5, 0.875, 0.5, 0.875, 1.0, 0.8125, 1.0, 0.8125, 0.5, 0.8125, 0.5, 0.8125, 1.0, 0.75, 1.0, 0.75, 0.5, 0.75, 0.5, 0.75, 1.0, 0.6875, 1.0, 0.6875, 0.5, 0.6875, 0.5, 0.6875, 1.0, 0.625, 1.0, 0.625, 0.5, 0.625, 0.5, 0.625, 1.0, 0.5625, 1.0, 0.5625, 0.5, 0.5625, 0.5, 0.5625, 1.0, 0.5, 1.0, 0.5, 0.5, 0.5, 0.5, 0.5, 1.0, 0.4375, 1.0, 0.4375, 0.5, 0.4375, 0.5, 0.4375, 1.0, 0.375, 1.0, 0.375, 0.5, 0.375, 0.5, 0.375, 1.0, 0.3125, 1.0, 0.3125, 0.5, 0.3125, 0.5, 0.3125, 1.0, 0.25, 1.0, 0.25, 0.5, 0.25, 0.5, 0.25, 1.0, 0.1875, 1.0, 0.1875, 0.5, 0.1875, 0.5, 0.1875, 1.0, 0.125, 1.0, 0.125, 0.5, 0.3418, 0.4717, 0.25, 0.49, 0.1582, 0.4717, 0.08029, 0.4197, 0.02827, 0.3418, 0.01, 0.25, 0.02827, 0.1582, 0.08029, 0.08029, 0.1582, 0.02827, 0.25, 0.01, 0.3418, 0.02827, 0.4197, 0.08029, 0.4717, 0.1582, 0.49, 0.25, 0.4717, 0.3418, 0.4197, 0.4197, 0.125, 0.5, 0.125, 1.0, 0.0625, 1.0, 0.0625, 0.5, 0.0625, 0.5, 0.0625, 1.0, 0.0, 1.0, 0.0, 0.5, 0.75, 0.49, 0.8418, 0.4717, 0.9197, 0.4197, 0.9717, 0.3418, 0.99, 0.25, 0.9717, 0.1582, 0.9197, 0.08029, 0.8418, 0.02827, 0.75, 0.01, 0.6582, 0.02827, 0.5803, 0.08029, 0.5283, 0.1582, 0.51, 0.25, 0.5283, 0.3418, 0.5803, 0.4197, 0.6582, 0.4717])
me_cube_006.update()
me_cube_007 = bpy.data.meshes.new('Cube.007')
me_cube_007.from_pydata([(0.0439, -0.001583, 0.0685), (0.0439, -0.001583, 0.0105), (0.0309, -0.001583, 0.0685), (0.0309, -0.001583, 0.0105), (0.0259, -0.001583, 0.0685), (0.0259, -0.001583, 0.0105), (-0.0041, -0.001583, 0.0685), (-0.0041, -0.001583, 0.0105), (-0.0091, -0.001583, 0.0685), (-0.0091, -0.001583, 0.0105), (-0.0221, -0.001583, 0.0685), (-0.0221, -0.001583, 0.0105), (-0.0271, -0.001583, 0.0685), (-0.0271, -0.001583, 0.0105), (-0.0401, -0.001583, 0.0685), (-0.0401, -0.001583, 0.0105), (-0.0451, -0.001583, 0.0105), (-0.0451, -0.001583, 0.0685), (0.0469, -0.001583, 0.0105), (0.0469, -0.001583, 0.0685), (0.03962, -0.004324, 0.06567), (0.03962, -0.004324, 0.01333), (0.02789, -0.004324, 0.06567), (0.02789, -0.004324, 0.01333), (0.02337, -0.004324, 0.06567), (0.02337, -0.004324, 0.01333), (-0.0037, -0.004324, 0.06567), (-0.0037, -0.004324, 0.01333), (-0.008213, -0.004324, 0.06567), (-0.008213, -0.004324, 0.01333), (-0.01995, -0.004324, 0.06567), (-0.01995, -0.004324, 0.01333), (-0.02446, -0.004324, 0.06567), (-0.02446, -0.004324, 0.01333), (-0.03619, -0.004324, 0.06567), (-0.03619, -0.004324, 0.01333), (0.04233, -0.004324, 0.01333), (0.04233, -0.004324, 0.06567), (-0.0407, -0.004324, 0.01333), (-0.0407, -0.004324, 0.06567), (0.0439, -0.001208, 0.0685), (0.0439, -0.001208, 0.0105), (0.0309, -0.001208, 0.0685), (0.0309, -0.001208, 0.0105), (0.0259, -0.001208, 0.0685), (0.0259, -0.001208, 0.0105), (-0.0041, -0.001208, 0.0685), (-0.0041, -0.001208, 0.0105), (-0.0091, -0.001208, 0.0685), (-0.0091, -0.001208, 0.0105), (-0.0221, -0.001208, 0.0685), (-0.0221, -0.001208, 0.0105), (-0.0271, -0.001208, 0.0685), (-0.0271, -0.001208, 0.0105), (-0.0401, -0.001208, 0.0685), (-0.0401, -0.001208, 0.0105), (-0.0451, -0.001208, 0.0105), (-0.0451, -0.001208, 0.0685), (0.0469, -0.001208, 0.0105), (0.0469, -0.001208, 0.0685), (0.03962, -0.003968, 0.06567), (0.03962, -0.003968, 0.01333), (0.02789, -0.003968, 0.06567), (0.02789, -0.003968, 0.01333), (0.02337, -0.003968, 0.06567), (0.02337, -0.003968, 0.01333), (-0.0037, -0.003968, 0.06567), (-0.0037, -0.003968, 0.01333), (-0.008213, -0.003968, 0.06567), (-0.008213, -0.003968, 0.01333), (-0.01995, -0.003968, 0.06567), (-0.01995, -0.003968, 0.01333), (-0.02446, -0.003968, 0.06567), (-0.02446, -0.003968, 0.01333), (-0.03619, -0.003968, 0.06567), (-0.03619, -0.003968, 0.01333), (0.04233, -0.003968, 0.01333), (0.04233, -0.003968, 0.06567), (-0.0407, -0.003968, 0.01333), (-0.0407, -0.003968, 0.06567)], [], [(12, 14, 34, 32), (17, 16, 38, 39), (11, 9, 29, 31), (1, 18, 36, 21), (15, 13, 33, 35), (14, 17, 39, 34), (2, 4, 24, 22), (16, 15, 35, 38), (6, 8, 28, 26), (33, 32, 34, 35), (31, 30, 32, 33), (29, 28, 30, 31), (27, 26, 28, 29), (25, 24, 26, 27), (23, 22, 24, 25), (21, 20, 22, 23), (36, 37, 20, 21), (35, 34, 39, 38), (7, 5, 25, 27), (19, 0, 20, 37), (8, 10, 30, 28), (3, 1, 21, 23), (4, 6, 26, 24), (0, 2, 22, 20), (13, 11, 31, 33), (18, 19, 37, 36), (9, 7, 27, 29), (10, 12, 32, 30), (5, 3, 23, 25), (52, 72, 74, 54), (57, 79, 78, 56), (51, 71, 69, 49), (41, 61, 76, 58), (55, 75, 73, 53), (54, 74, 79, 57), (42, 62, 64, 44), (56, 78, 75, 55), (46, 66, 68, 48), (73, 75, 74, 72), (71, 73, 72, 70), (69, 71, 70, 68), (67, 69, 68, 66), (65, 67, 66, 64), (63, 65, 64, 62), (61, 63, 62, 60), (76, 61, 60, 77), (75, 78, 79, 74), (47, 67, 65, 45), (59, 77, 60, 40), (48, 68, 70, 50), (43, 63, 61, 41), (44, 64, 66, 46), (40, 60, 62, 42), (53, 73, 71, 51), (58, 76, 77, 59), (49, 69, 67, 47), (50, 70, 72, 52), (45, 65, 63, 43), (7, 47, 45, 5), (12, 52, 54, 14), (16, 56, 55, 15), (4, 44, 46, 6), (13, 53, 51, 11), (14, 54, 57, 17), (5, 45, 43, 3), (10, 50, 52, 12), (17, 57, 56, 16), (2, 42, 44, 4), (11, 51, 49, 9), (18, 58, 59, 19), (3, 43, 41, 1), (8, 48, 50, 10), (0, 40, 42, 2), (9, 49, 47, 7), (1, 41, 58, 18), (6, 46, 48, 8), (15, 55, 53, 13), (19, 59, 40, 0)])
_uv = me_cube_007.uv_layers.new(name='UVMap')
_uv.uv.foreach_set('vector', [0.5417, 0.9102, 0.5417, 0.9326, 0.5417, 0.9326, 0.5417, 0.9102, 0.5417, 0.9495, 0.4583, 0.9495, 0.4583, 0.9495, 0.5417, 0.9495, 0.4583, 0.9018, 0.4583, 0.881, 0.4583, 0.881, 0.4583, 0.9018, 0.4583, 0.7812, 0.4583, 0.7734, 0.4583, 0.7734, 0.4583, 0.7812, 0.4583, 0.9326, 0.4583, 0.9102, 0.4583, 0.9102, 0.4583, 0.9326, 0.5417, 0.9326, 0.5417, 0.9495, 0.5417, 0.9495, 0.5417, 0.9326, 0.5417, 0.8086, 0.5417, 0.8182, 0.5417, 0.8182, 0.5417, 0.8086, 0.4583, 0.9495, 0.4583, 0.9326, 0.4583, 0.9326, 0.4583, 0.9495, 0.5417, 0.8727, 0.5417, 0.881, 0.5417, 0.881, 0.5417, 0.8727, 0.4583, 0.9102, 0.5417, 0.9102, 0.5417, 0.9326, 0.4583, 0.9326, 0.4583, 0.9018, 0.5417, 0.9018, 0.5417, 0.9102, 0.4583, 0.9102, 0.4583, 0.881, 0.5417, 0.881, 0.5417, 0.9018, 0.4583, 0.9018, 0.4583, 0.8727, 0.5417, 0.8727, 0.5417, 0.881, 0.4583, 0.881, 0.4583, 0.8182, 0.5417, 0.8182, 0.5417, 0.8727, 0.4583, 0.8727, 0.4583, 0.8086, 0.5417, 0.8086, 0.5417, 0.8182, 0.4583, 0.8182, 0.4583, 0.7812, 0.5417, 0.7812, 0.5417, 0.8086, 0.4583, 0.8086, 0.4583, 0.7734, 0.5417, 0.7734, 0.5417, 0.7812, 0.4583, 0.7812, 0.4583, 0.9326, 0.5417, 0.9326, 0.5417, 0.9495, 0.4583, 0.9495, 0.4583, 0.8727, 0.4583, 0.8182, 0.4583, 0.8182, 0.4583, 0.8727, 0.5417, 0.7734, 0.5417, 0.7812, 0.5417, 0.7812, 0.5417, 0.7734, 0.5417, 0.881, 0.5417, 0.9018, 0.5417, 0.9018, 0.5417, 0.881, 0.4583, 0.8086, 0.4583, 0.7812, 0.4583, 0.7812, 0.4583, 0.8086, 0.5417, 0.8182, 0.5417, 0.8727, 0.5417, 0.8727, 0.5417, 0.8182, 0.5417, 0.7812, 0.5417, 0.8086, 0.5417, 0.8086, 0.5417, 0.7812, 0.4583, 0.9102, 0.4583, 0.9018, 0.4583, 0.9018, 0.4583, 0.9102, 0.4583, 0.7734, 0.5417, 0.7734, 0.5417, 0.7734, 0.4583, 0.7734, 0.4583, 0.881, 0.4583, 0.8727, 0.4583, 0.8727, 0.4583, 0.881, 0.5417, 0.9018, 0.5417, 0.9102, 0.5417, 0.9102, 0.5417, 0.9018, 0.4583, 0.8182, 0.4583, 0.8086, 0.4583, 0.8086, 0.4583, 0.8182, 0.5417, 0.9102, 0.5417, 0.9102, 0.5417, 0.9326, 0.5417, 0.9326, 0.5417, 0.9495, 0.5417, 0.9495, 0.4583, 0.9495, 0.4583, 0.9495, 0.4583, 0.9018, 0.4583, 0.9018, 0.4583, 0.881, 0.4583, 0.881, 0.4583, 0.7812, 0.4583, 0.7812, 0.4583, 0.7734, 0.4583, 0.7734, 0.4583, 0.9326, 0.4583, 0.9326, 0.4583, 0.9102, 0.4583, 0.9102, 0.5417, 0.9326, 0.5417, 0.9326, 0.5417, 0.9495, 0.5417, 0.9495, 0.5417, 0.8086, 0.5417, 0.8086, 0.5417, 0.8182, 0.5417, 0.8182, 0.4583, 0.9495, 0.4583, 0.9495, 0.4583, 0.9326, 0.4583, 0.9326, 0.5417, 0.8727, 0.5417, 0.8727, 0.5417, 0.881, 0.5417, 0.881, 0.4583, 0.9102, 0.4583, 0.9326, 0.5417, 0.9326, 0.5417, 0.9102, 0.4583, 0.9018, 0.4583, 0.9102, 0.5417, 0.9102, 0.5417, 0.9018, 0.4583, 0.881, 0.4583, 0.9018, 0.5417, 0.9018, 0.5417, 0.881, 0.4583, 0.8727, 0.4583, 0.881, 0.5417, 0.881, 0.5417, 0.8727, 0.4583, 0.8182, 0.4583, 0.8727, 0.5417, 0.8727, 0.5417, 0.8182, 0.4583, 0.8086, 0.4583, 0.8182, 0.5417, 0.8182, 0.5417, 0.8086, 0.4583, 0.7812, 0.4583, 0.8086, 0.5417, 0.8086, 0.5417, 0.7812, 0.4583, 0.7734, 0.4583, 0.7812, 0.5417, 0.7812, 0.5417, 0.7734, 0.4583, 0.9326, 0.4583, 0.9495, 0.5417, 0.9495, 0.5417, 0.9326, 0.4583, 0.8727, 0.4583, 0.8727, 0.4583, 0.8182, 0.4583, 0.8182, 0.5417, 0.7734, 0.5417, 0.7734, 0.5417, 0.7812, 0.5417, 0.7812, 0.5417, 0.881, 0.5417, 0.881, 0.5417, 0.9018, 0.5417, 0.9018, 0.4583, 0.8086, 0.4583, 0.8086, 0.4583, 0.7812, 0.4583, 0.7812, 0.5417, 0.8182, 0.5417, 0.8182, 0.5417, 0.8727, 0.5417, 0.8727, 0.5417, 0.7812, 0.5417, 0.7812, 0.5417, 0.8086, 0.5417, 0.8086, 0.4583, 0.9102, 0.4583, 0.9102, 0.4583, 0.9018, 0.4583, 0.9018, 0.4583, 0.7734, 0.4583, 0.7734, 0.5417, 0.7734, 0.5417, 0.7734, 0.4583, 0.881, 0.4583, 0.881, 0.4583, 0.8727, 0.4583, 0.8727, 0.5417, 0.9018, 0.5417, 0.9018, 0.5417, 0.9102, 0.5417, 0.9102, 0.4583, 0.8182, 0.4583, 0.8182, 0.4583, 0.8086, 0.4583, 0.8086, 0.4583, 0.8727, 0.4583, 0.8727, 0.4583, 0.8182, 0.4583, 0.8182, 0.5417, 0.9102, 0.5417, 0.9102, 0.5417, 0.9326, 0.5417, 0.9326, 0.4583, 0.9495, 0.4583, 0.9495, 0.4583, 0.9326, 0.4583, 0.9326, 0.5417, 0.8182, 0.5417, 0.8182, 0.5417, 0.8727, 0.5417, 0.8727, 0.4583, 0.9102, 0.4583, 0.9102, 0.4583, 0.9018, 0.4583, 0.9018, 0.5417, 0.9326, 0.5417, 0.9326, 0.5417, 0.9495, 0.5417, 0.9495, 0.4583, 0.8182, 0.4583, 0.8182, 0.4583, 0.8086, 0.4583, 0.8086, 0.5417, 0.9018, 0.5417, 0.9018, 0.5417, 0.9102, 0.5417, 0.9102, 0.5417, 0.9495, 0.5417, 0.9495, 0.4583, 0.9495, 0.4583, 0.9495, 0.5417, 0.8086, 0.5417, 0.8086, 0.5417, 0.8182, 0.5417, 0.8182, 0.4583, 0.9018, 0.4583, 0.9018, 0.4583, 0.881, 0.4583, 0.881, 0.4583, 0.7734, 0.4583, 0.7734, 0.5417, 0.7734, 0.5417, 0.7734, 0.4583, 0.8086, 0.4583, 0.8086, 0.4583, 0.7812, 0.4583, 0.7812, 0.5417, 0.881, 0.5417, 0.881, 0.5417, 0.9018, 0.5417, 0.9018, 0.5417, 0.7812, 0.5417, 0.7812, 0.5417, 0.8086, 0.5417, 0.8086, 0.4583, 0.881, 0.4583, 0.881, 0.4583, 0.8727, 0.4583, 0.8727, 0.4583, 0.7812, 0.4583, 0.7812, 0.4583, 0.7734, 0.4583, 0.7734, 0.5417, 0.8727, 0.5417, 0.8727, 0.5417, 0.881, 0.5417, 0.881, 0.4583, 0.9326, 0.4583, 0.9326, 0.4583, 0.9102, 0.4583, 0.9102, 0.5417, 0.7734, 0.5417, 0.7734, 0.5417, 0.7812, 0.5417, 0.7812])
me_cube_007.update()
me_cube_008 = bpy.data.meshes.new('Cube.008')
me_cube_008.from_pydata([(0.0439, -0.001583, -0.0025), (0.0309, -0.001583, -0.0025), (0.0259, -0.001583, -0.0025), (-0.0041, -0.001583, -0.0025), (-0.0091, -0.001583, -0.0025), (-0.0221, -0.001583, -0.0025), (-0.0271, -0.001583, -0.0025), (-0.0401, -0.001583, -0.0025), (0.0439, -0.001583, 0.0105), (0.0309, -0.001583, 0.0105), (0.0259, -0.001583, 0.0105), (-0.0041, -0.001583, 0.0105), (-0.0091, -0.001583, 0.0105), (-0.0221, -0.001583, 0.0105), (-0.0271, -0.001583, 0.0105), (-0.0401, -0.001583, 0.0105), (-0.0451, -0.001583, -0.0025), (-0.0451, -0.001583, 0.0105), (0.0469, -0.001583, -0.0025), (0.0469, -0.001583, 0.0105), (-0.0451, -0.001583, 0.005), (0.0469, -0.001583, 0.005), (0.0439, 0.003167, -0.0025), (0.0309, 0.003167, -0.0025), (0.0259, 0.003167, -0.0025), (-0.0041, 0.003167, -0.0025), (-0.0091, 0.003167, -0.0025), (-0.0221, 0.003167, -0.0025), (-0.0271, 0.003167, -0.0025), (-0.0401, 0.003167, -0.0025), (-0.0451, 0.003167, -0.0025), (0.0469, 0.003167, -0.0025), (0.0439, -0.001583, -0.002125), (0.0309, -0.001583, -0.002125), (0.0259, -0.001583, -0.002125), (-0.0041, -0.001583, -0.002125), (-0.0091, -0.001583, -0.002125), (-0.0221, -0.001583, -0.002125), (-0.0271, -0.001583, -0.002125), (-0.0401, -0.001583, -0.002125), (-0.0451, -0.001583, -0.002125), (0.0469, -0.001583, -0.002125), (0.0439, 0.003167, -0.002125), (0.0309, 0.003167, -0.002125), (0.0259, 0.003167, -0.002125), (-0.0041, 0.003167, -0.002125), (-0.0091, 0.003167, -0.002125), (-0.0221, 0.003167, -0.002125), (-0.0271, 0.003167, -0.002125), (-0.0401, 0.003167, -0.002125), (-0.0451, 0.003167, -0.002125), (0.0469, 0.003167, -0.002125), (0.0439, -0.001208, -0.0025), (0.0309, -0.001208, -0.0025), (0.0259, -0.001208, -0.0025), (-0.0041, -0.001208, -0.0025), (-0.0091, -0.001208, -0.0025), (-0.0221, -0.001208, -0.0025), (-0.0271, -0.001208, -0.0025), (-0.0401, -0.001208, -0.0025), (-0.0451, -0.001208, -0.0025), (0.0469, -0.001208, -0.0025), (0.0469, -0.001208, -0.002125), (-0.0451, -0.001208, -0.002125), (0.0439, -0.001208, -0.002125), (0.0309, -0.001208, -0.002125), (0.0259, -0.001208, -0.002125), (-0.0041, -0.001208, -0.002125), (-0.0091, -0.001208, -0.002125), (-0.0221, -0.001208, -0.002125), (-0.0271, -0.001208, -0.002125), (-0.0401, -0.001208, -0.002125), (-0.0271, -0.001208, 0.0105), (-0.0401, -0.001208, 0.0105), (-0.0221, -0.001208, 0.0105), (-0.0091, -0.001208, 0.0105), (-0.0041, -0.001208, 0.0105), (0.0259, -0.001208, 0.0105), (0.0309, -0.001208, 0.0105), (0.0439, -0.001208, 0.0105), (0.0469, -0.001208, 0.0105), (-0.0451, -0.001208, 0.0105), (0.0439, -0.001208, 0.005), (0.0309, -0.001208, 0.005), (0.0259, -0.001208, 0.005), (-0.0041, -0.001208, 0.005), (-0.0091, -0.001208, 0.005), (-0.0221, -0.001208, 0.005), (-0.0271, -0.001208, 0.005), (-0.0401, -0.001208, 0.005), (-0.0451, -0.001208, 0.005), (0.0469, -0.001208, 0.005), (-0.0401, -0.001583, 0.005), (0.0439, -0.001583, 0.005), (0.0309, -0.001583, 0.005), (0.0259, -0.001583, 0.005), (-0.0041, -0.001583, 0.005), (-0.0091, -0.001583, 0.005), (-0.0221, -0.001583, 0.005), (-0.0271, -0.001583, 0.005), (-0.0451, -0.001583, 0.0685), (-0.0551, -0.001583, 0.0105), (-0.0551, -0.001583, 0.0685), (-0.0551, -0.001583, -0.0025), (-0.0551, -0.001583, 0.005), (-0.0451, 0.003167, -0.0025), (-0.0551, 0.003167, -0.0025), (-0.0551, -0.001208, -0.0025), (-0.0551, -0.001583, -0.002125), (-0.0451, 0.003167, -0.002125), (-0.0551, 0.003167, -0.002125), (-0.0551, -0.001208, -0.002125), (-0.0451, -0.001208, -0.002125), (-0.0451, -0.001208, -0.002125), (-0.0451, -0.001583, -0.002125), (-0.0551, -0.001208, -0.002125), (-0.0551, -0.001583, -0.002125), (-0.0451, -0.001208, 0.005), (-0.0451, -0.001208, -0.002125), (-0.0551, -0.001208, 0.005), (-0.0551, -0.001208, -0.002125), (-0.0451, -0.001208, 0.0105), (-0.0451, -0.001208, 0.005), (-0.0551, -0.001208, 0.0105), (-0.0551, -0.001208, 0.005), (-0.0451, -0.001208, 0.0685), (-0.0551, -0.001208, 0.0685), (-0.0551, -0.001208, 0.0105), (-0.0451, -0.001208, 0.0105)], [], [(53, 52, 0, 1), (54, 53, 1, 2), (55, 54, 2, 3), (56, 55, 3, 4), (57, 56, 4, 5), (58, 57, 5, 6), (59, 58, 6, 7), (60, 59, 7, 16), (11, 76, 75, 12), (12, 75, 74, 13), (13, 74, 72, 14), (21, 91, 80, 19), (15, 73, 81, 17), (52, 61, 18, 0), (14, 72, 73, 15), (19, 80, 79, 8), (41, 62, 91, 21), (8, 79, 78, 9), (6, 38, 39, 7), (5, 37, 38, 6), (4, 36, 37, 5), (3, 35, 36, 4), (2, 34, 35, 3), (1, 33, 34, 2), (0, 32, 33, 1), (18, 41, 32, 0), (7, 39, 40, 16), (28, 29, 49, 48), (24, 25, 45, 44), (27, 28, 48, 47), (31, 22, 42, 51), (23, 24, 44, 43), (61, 31, 51, 62), (26, 27, 47, 46), (29, 30, 50, 49), (22, 23, 43, 42), (25, 26, 46, 45), (64, 62, 51, 42), (65, 64, 32, 33), (66, 65, 43, 44), (67, 66, 44, 45), (67, 45, 46, 68), (69, 68, 36, 37), (70, 69, 47, 48), (71, 70, 48, 49), (71, 49, 50, 63), (39, 40, 63, 71), (39, 71, 70, 38), (38, 70, 69, 37), (47, 69, 68, 46), (35, 36, 68, 67), (35, 67, 66, 34), (34, 66, 65, 33), (43, 65, 64, 42), (32, 64, 62, 41), (18, 61, 62, 41), (22, 31, 61, 52), (30, 29, 59, 60), (29, 28, 58, 59), (28, 27, 57, 58), (27, 26, 56, 57), (26, 25, 55, 56), (25, 24, 54, 55), (24, 23, 53, 54), (23, 22, 52, 53), (88, 89, 73, 72), (87, 88, 72, 74), (86, 87, 74, 75), (85, 86, 75, 76), (84, 85, 76, 77), (83, 84, 77, 78), (82, 83, 78, 79), (91, 82, 79, 80), (89, 90, 81, 73), (71, 63, 90, 89), (62, 64, 82, 91), (64, 65, 83, 82), (65, 66, 84, 83), (66, 67, 85, 84), (67, 68, 86, 85), (68, 69, 87, 86), (69, 70, 88, 87), (70, 71, 89, 88), (10, 77, 76, 11), (9, 78, 77, 10), (15, 17, 20, 92), (40, 39, 92, 20), (14, 15, 92, 99), (39, 38, 99, 92), (14, 99, 98, 13), (37, 98, 99, 38), (13, 98, 97, 12), (37, 36, 97, 98), (12, 97, 96, 11), (96, 97, 36, 35), (11, 96, 95, 10), (34, 95, 96, 35), (10, 95, 94, 9), (33, 94, 95, 34), (9, 94, 93, 8), (33, 32, 93, 94), (8, 93, 21, 19), (21, 93, 32, 41), (16, 114, 116, 103), (102, 126, 127, 101), (108, 120, 118, 40), (106, 110, 109, 105), (16, 40, 108, 103), (110, 111, 112, 109), (107, 111, 110, 106), (115, 116, 114, 113), (103, 116, 115, 107), (118, 120, 119, 117), (104, 119, 120, 108), (122, 124, 123, 121), (101, 123, 124, 104), (17, 121, 123, 101), (128, 127, 126, 125), (100, 125, 126, 102), (101, 127, 128, 17), (17, 128, 125, 100), (20, 104, 116, 114), (20, 17, 101, 104), (100, 102, 101, 17), (60, 16, 103, 107), (105, 60, 107, 106)])
_uv = me_cube_008.uv_layers.new(name='UVMap')
_uv.uv.foreach_set('vector', [0.3164, 0.7479, 0.3438, 0.7479, 0.3438, 0.75, 0.3164, 0.75, 0.3068, 0.7479, 0.3164, 0.7479, 0.3164, 0.75, 0.3068, 0.75, 0.2523, 0.7479, 0.3068, 0.7479, 0.3068, 0.75, 0.2523, 0.75, 0.244, 0.7479, 0.2523, 0.7479, 0.2523, 0.75, 0.244, 0.75, 0.2232, 0.7479, 0.244, 0.7479, 0.244, 0.75, 0.2232, 0.75, 0.2148, 0.7479, 0.2232, 0.7479, 0.2232, 0.75, 0.2148, 0.75, 0.1924, 0.7479, 0.2148, 0.7479, 0.2148, 0.75, 0.1924, 0.75, 0.1755, 0.7479, 0.1924, 0.7479, 0.1924, 0.75, 0.1755, 0.75, 0.0, 0.0, 0.0, 0.0, 0.0, 0.0, 0.0, 0.0, 0.0, 0.0, 0.0, 0.0, 0.0, 0.0, 0.0, 0.0, 0.0, 0.0, 0.0, 0.0, 0.0, 0.0, 0.0, 0.0, 0.0, 0.0, 0.0, 0.0, 0.0, 0.0, 0.0, 0.0, 0.0, 0.0, 0.0, 0.0, 0.0, 0.0, 0.0, 0.0, 0.3438, 0.7479, 0.3516, 0.7479, 0.3516, 0.75, 0.3438, 0.75, 0.0, 0.0, 0.0, 0.0, 0.0, 0.0, 0.0, 0.0, 0.0, 0.0, 0.0, 0.0, 0.0, 0.0, 0.0, 0.0, 0.0, 0.0, 0.0, 0.0, 0.0, 0.0, 0.0, 0.0, 0.0, 0.0, 0.0, 0.0, 0.0, 0.0, 0.0, 0.0, 0.375, 0.9102, 0.3771, 0.9102, 0.3771, 0.9326, 0.375, 0.9326, 0.375, 0.9018, 0.3771, 0.9018, 0.3771, 0.9102, 0.375, 0.9102, 0.375, 0.881, 0.3771, 0.881, 0.3771, 0.9018, 0.375, 0.9018, 0.375, 0.8727, 0.3771, 0.8727, 0.3771, 0.881, 0.375, 0.881, 0.375, 0.8182, 0.3771, 0.8182, 0.3771, 0.8727, 0.375, 0.8727, 0.375, 0.8086, 0.3771, 0.8086, 0.3771, 0.8182, 0.375, 0.8182, 0.375, 0.7812, 0.3771, 0.7812, 0.3771, 0.8086, 0.375, 0.8086, 0.375, 0.7734, 0.3771, 0.7734, 0.3771, 0.7812, 0.375, 0.7812, 0.375, 0.9326, 0.3771, 0.9326, 0.3771, 0.9495, 0.375, 0.9495, 0.2148, 0.7083, 0.1924, 0.7083, 0.1924, 0.7083, 0.2148, 0.7083, 0.3068, 0.7083, 0.2523, 0.7083, 0.2523, 0.7083, 0.3068, 0.7083, 0.2232, 0.7083, 0.2148, 0.7083, 0.2148, 0.7083, 0.2232, 0.7083, 0.3516, 0.7083, 0.3438, 0.7083, 0.3438, 0.7083, 0.3516, 0.7083, 0.3164, 0.7083, 0.3068, 0.7083, 0.3068, 0.7083, 0.3164, 0.7083, 0.3516, 0.7479, 0.3516, 0.7083, 0.3516, 0.7083, 0.3516, 0.7479, 0.244, 0.7083, 0.2232, 0.7083, 0.2232, 0.7083, 0.244, 0.7083, 0.1924, 0.7083, 0.1755, 0.7083, 0.1755, 0.7083, 0.1924, 0.7083, 0.3438, 0.7083, 0.3164, 0.7083, 0.3164, 0.7083, 0.3438, 0.7083, 0.2523, 0.7083, 0.244, 0.7083, 0.244, 0.7083, 0.2523, 0.7083, 0.3757, 0.7779, 0.3768, 0.7712, 0.3516, 0.7083, 0.3438, 0.7083, 0.3737, 0.8033, 0.3757, 0.7779, 0.3771, 0.7812, 0.3771, 0.8086, 0.3739, 0.813, 0.3737, 0.8033, 0.3164, 0.7083, 0.3068, 0.7083, 0.3705, 0.8641, 0.3739, 0.813, 0.3068, 0.7083, 0.2523, 0.7083, 0.3705, 0.8641, 0.2523, 0.7083, 0.244, 0.7083, 0.3706, 0.8725, 0.3692, 0.892, 0.3706, 0.8725, 0.3771, 0.881, 0.3771, 0.9018, 0.3692, 0.9003, 0.3692, 0.892, 0.2232, 0.7083, 0.2148, 0.7083, 0.3572, 0.9109, 0.3692, 0.9003, 0.2148, 0.7083, 0.1924, 0.7083, 0.3572, 0.9109, 0.1924, 0.7083, 0.1755, 0.7083, 0.1855, 0.7578, 0.3771, 0.9326, 0.1755, 0.75, 0.1855, 0.7578, 0.3572, 0.9109, 0.3771, 0.9326, 0.3572, 0.9109, 0.3692, 0.9003, 0.3771, 0.9102, 0.3771, 0.9102, 0.3692, 0.9003, 0.3692, 0.892, 0.3771, 0.9018, 0.2232, 0.7083, 0.3692, 0.892, 0.3706, 0.8725, 0.244, 0.7083, 0.3771, 0.8727, 0.3771, 0.881, 0.3706, 0.8725, 0.3705, 0.8641, 0.3771, 0.8727, 0.3705, 0.8641, 0.3739, 0.813, 0.3771, 0.8182, 0.3771, 0.8182, 0.3739, 0.813, 0.3737, 0.8033, 0.3771, 0.8086, 0.3164, 0.7083, 0.3737, 0.8033, 0.3757, 0.7779, 0.3438, 0.7083, 0.3771, 0.7812, 0.3757, 0.7779, 0.3768, 0.7712, 0.3771, 0.7734, 0.3516, 0.75, 0.3516, 0.7479, 0.3516, 0.7479, 0.3516, 0.75, 0.3438, 0.7083, 0.3516, 0.7083, 0.3516, 0.7479, 0.3438, 0.7479, 0.1755, 0.7083, 0.1924, 0.7083, 0.1924, 0.7479, 0.1755, 0.7479, 0.1924, 0.7083, 0.2148, 0.7083, 0.2148, 0.7479, 0.1924, 0.7479, 0.2148, 0.7083, 0.2232, 0.7083, 0.2232, 0.7479, 0.2148, 0.7479, 0.2232, 0.7083, 0.244, 0.7083, 0.244, 0.7479, 0.2232, 0.7479, 0.244, 0.7083, 0.2523, 0.7083, 0.2523, 0.7479, 0.244, 0.7479, 0.2523, 0.7083, 0.3068, 0.7083, 0.3068, 0.7479, 0.2523, 0.7479, 0.3068, 0.7083, 0.3164, 0.7083, 0.3164, 0.7479, 0.3068, 0.7479, 0.3164, 0.7083, 0.3438, 0.7083, 0.3438, 0.7479, 0.3164, 0.7479, 0.4167, 0.9102, 0.4167, 0.9326, 0.4583, 0.9326, 0.4583, 0.9102, 0.4167, 0.9018, 0.4167, 0.9102, 0.4583, 0.9102, 0.4583, 0.9018, 0.4167, 0.881, 0.4167, 0.9018, 0.4583, 0.9018, 0.4583, 0.881, 0.4167, 0.8727, 0.4167, 0.881, 0.4583, 0.881, 0.4583, 0.8727, 0.4167, 0.8182, 0.4167, 0.8727, 0.4583, 0.8727, 0.4583, 0.8182, 0.4167, 0.8086, 0.4167, 0.8182, 0.4583, 0.8182, 0.4583, 0.8086, 0.4167, 0.7812, 0.4167, 0.8086, 0.4583, 0.8086, 0.4583, 0.7812, 0.4167, 0.7734, 0.4167, 0.7812, 0.4583, 0.7812, 0.4583, 0.7734, 0.4167, 0.9326, 0.4167, 0.9495, 0.4583, 0.9495, 0.4583, 0.9326, 0.3771, 0.9326, 0.3771, 0.9495, 0.4167, 0.9495, 0.4167, 0.9326, 0.3771, 0.7734, 0.3771, 0.7812, 0.4167, 0.7812, 0.4167, 0.7734, 0.3771, 0.7812, 0.3771, 0.8086, 0.4167, 0.8086, 0.4167, 0.7812, 0.3771, 0.8086, 0.3771, 0.8182, 0.4167, 0.8182, 0.4167, 0.8086, 0.3771, 0.8182, 0.3771, 0.8727, 0.4167, 0.8727, 0.4167, 0.8182, 0.3771, 0.8727, 0.3771, 0.881, 0.4167, 0.881, 0.4167, 0.8727, 0.3771, 0.881, 0.3771, 0.9018, 0.4167, 0.9018, 0.4167, 0.881, 0.3771, 0.9018, 0.3771, 0.9102, 0.4167, 0.9102, 0.4167, 0.9018, 0.3771, 0.9102, 0.3771, 0.9326, 0.4167, 0.9326, 0.4167, 0.9102, 0.0, 0.0, 0.0, 0.0, 0.0, 0.0, 0.0, 0.0, 0.0, 0.0, 0.0, 0.0, 0.0, 0.0, 0.0, 0.0, 0.0, 0.0, 0.0, 0.0, 0.0, 0.0, 0.0, 0.0, 0.0, 0.0, 0.3771, 0.9326, 0.0, 0.0, 0.0, 0.0, 0.0, 0.0, 0.0, 0.0, 0.0, 0.0, 0.0, 0.0, 0.3771, 0.9326, 0.3771, 0.9102, 0.0, 0.0, 0.0, 0.0, 0.0, 0.0, 0.0, 0.0, 0.0, 0.0, 0.0, 0.0, 0.3771, 0.9018, 0.0, 0.0, 0.0, 0.0, 0.3771, 0.9102, 0.0, 0.0, 0.0, 0.0, 0.0, 0.0, 0.0, 0.0, 0.3771, 0.9018, 0.3771, 0.881, 0.0, 0.0, 0.0, 0.0, 0.0, 0.0, 0.0, 0.0, 0.0, 0.0, 0.0, 0.0, 0.0, 0.0, 0.0, 0.0, 0.3771, 0.881, 0.3771, 0.8727, 0.0, 0.0, 0.0, 0.0, 0.0, 0.0, 0.0, 0.0, 0.3771, 0.8182, 0.0, 0.0, 0.0, 0.0, 0.3771, 0.8727, 0.0, 0.0, 0.0, 0.0, 0.0, 0.0, 0.0, 0.0, 0.3771, 0.8086, 0.0, 0.0, 0.0, 0.0, 0.3771, 0.8182, 0.0, 0.0, 0.0, 0.0, 0.0, 0.0, 0.0, 0.0, 0.3771, 0.8086, 0.3771, 0.7812, 0.0, 0.0, 0.0, 0.0, 0.0, 0.0, 0.0, 0.0, 0.0, 0.0, 0.0, 0.0, 0.0, 0.0, 0.0, 0.0, 0.3771, 0.7812, 0.0, 0.0, 0.375, 0.9495, 0.375, 0.9495, 0.375, 0.9747, 0.375, 0.9747, 0.0, 0.0, 0.0, 0.0, 0.0, 0.0, 0.0, 0.0, 0.3771, 0.9747, 0.3771, 0.9747, 0.3771, 0.9495, 0.3771, 0.9495, 0.0, 0.0, 0.0, 0.0, 0.0, 0.0, 0.0, 0.0, 0.375, 0.9495, 0.3771, 0.9495, 0.3771, 0.9747, 0.375, 0.9747, 0.1503, 0.7083, 0.1503, 0.7469, 0.1755, 0.7469, 0.1755, 0.7083, 0.0, 0.0, 0.0, 0.0, 0.0, 0.0, 0.0, 0.0, 0.1503, 0.7469, 0.1503, 0.75, 0.1755, 0.75, 0.1755, 0.7469, 0.0, 0.0, 0.0, 0.0, 0.0, 0.0, 0.0, 0.0, 0.3771, 0.9495, 0.3771, 0.9747, 0.4167, 0.9747, 0.4167, 0.9495, 0.0, 0.0, 0.0, 0.0, 0.0, 0.0, 0.0, 0.0, 0.4167, 0.9495, 0.4167, 0.9747, 0.4583, 0.9747, 0.4583, 0.9495, 0.0, 0.0, 0.0, 0.0, 0.0, 0.0, 0.0, 0.0, 0.4583, 0.9495, 0.4583, 0.9495, 0.4583, 0.9747, 0.4583, 0.9747, 0.4583, 0.9495, 0.4583, 0.9747, 0.5417, 0.9747, 0.5417, 0.9495, 0.0, 0.0, 0.0, 0.0, 0.0, 0.0, 0.0, 0.0, 0.4583, 0.9747, 0.4583, 0.9747, 0.4583, 0.9495, 0.4583, 0.9495, 0.0, 0.0, 0.0, 0.0, 0.0, 0.0, 0.0, 0.0, 0.4167, 0.9495, 0.4167, 0.9747, 0.375, 0.9747, 0.375, 0.9495, 0.0, 0.0, 0.0, 0.0, 0.4583, 0.9747, 0.0, 0.0, 0.0, 0.0, 0.0, 0.0, 0.4583, 0.9747, 0.0, 0.0, 0.1755, 0.7479, 0.1755, 0.75, 0.375, 0.9747, 0.0, 0.0, 0.0, 0.0, 0.0, 0.0, 0.1503, 0.7469, 0.0, 0.0])
me_cube_008.update()
me_cube_009 = bpy.data.meshes.new('Cube.009')
me_cube_009.from_pydata([(0.01177, 0.0057, 0.0385), (0.02123, 0.0057, 0.0385), (0.01177, 0.0057, 0.035), (0.02123, 0.0057, 0.035), (0.01177, -0.0023, 0.0385), (0.02123, -0.0023, 0.0385), (0.01177, -0.0023, 0.035), (0.02123, -0.0023, 0.035), (0.01177, 0.0057, 0.0305), (0.02123, 0.0057, 0.0305), (0.01177, -0.0023, 0.0305), (0.02123, -0.0023, 0.0305), (0.01577, 0.0057, 0.0275), (0.01177, 0.0057, 0.0305), (0.01473, 0.0057, 0.0276), (0.01377, 0.0057, 0.0279), (0.01294, 0.0057, 0.02838), (0.0123, 0.0057, 0.029), (0.0119, 0.0057, 0.02972), (0.02123, 0.0057, 0.0305), (0.01723, 0.0057, 0.0275), (0.0211, 0.0057, 0.02972), (0.0207, 0.0057, 0.029), (0.02006, 0.0057, 0.02838), (0.01923, 0.0057, 0.0279), (0.01827, 0.0057, 0.0276), (0.01177, -0.0023, 0.0305), (0.01577, -0.0023, 0.0275), (0.0119, -0.0023, 0.02972), (0.0123, -0.0023, 0.029), (0.01294, -0.0023, 0.02838), (0.01377, -0.0023, 0.0279), (0.01473, -0.0023, 0.0276), (0.01723, -0.0023, 0.0275), (0.02123, -0.0023, 0.0305), (0.01827, -0.0023, 0.0276), (0.01923, -0.0023, 0.0279), (0.02006, -0.0023, 0.02838), (0.0207, -0.0023, 0.029), (0.0211, -0.0023, 0.02972)], [], [(0, 2, 6, 4), (5, 4, 6, 7), (7, 6, 10, 11), (3, 1, 5, 7), (1, 0, 4, 5), (9, 11, 34, 19), (3, 7, 11, 9), (6, 2, 8, 10), (10, 8, 13, 26), (12, 20, 33, 27), (12, 27, 32, 14), (14, 32, 31, 15), (15, 31, 30, 16), (16, 30, 29, 17), (17, 29, 28, 18), (18, 28, 26, 13), (19, 34, 39, 21), (21, 39, 38, 22), (22, 38, 37, 23), (23, 37, 36, 24), (24, 36, 35, 25), (25, 35, 33, 20), (13, 19, 21, 18), (28, 39, 34, 26), (29, 38, 39, 28), (30, 37, 38, 29), (31, 36, 37, 30), (32, 35, 36, 31), (27, 33, 35, 32), (18, 21, 22, 17), (17, 22, 23, 16), (16, 23, 24, 15), (15, 24, 25, 14), (14, 25, 20, 12), (2, 3, 19, 13), (0, 1, 3, 2)])
_uv = me_cube_009.uv_layers.new(name='UVMap')
_uv.uv.foreach_set('vector', [0.0, 0.0, 0.0, 0.0, 0.0, 0.0, 0.0, 0.0, 0.0, 0.0, 0.0, 0.0, 0.0, 0.0, 0.0, 0.0, 0.0, 0.0, 0.0, 0.0, 0.0, 0.0, 0.0, 0.0, 0.0, 0.0, 0.0, 0.0, 0.0, 0.0, 0.0, 0.0, 0.0, 0.0, 0.0, 0.0, 0.0, 0.0, 0.0, 0.0, 0.0, 0.0, 0.0, 0.0, 0.0, 0.0, 0.0, 0.0, 0.0, 0.0, 0.0, 0.0, 0.0, 0.0, 0.0, 0.0, 0.0, 0.0, 0.0, 0.0, 0.0, 0.0, 0.0, 0.0, 0.0, 0.0, 0.0, 0.0, 0.0, 0.0, 0.0, 0.0, 0.0, 0.0, 0.0, 0.0, 0.0, 0.0, 0.0, 0.0, 0.0, 0.0, 0.0, 0.0, 0.0, 0.0, 0.0, 0.0, 0.0, 0.0, 0.0, 0.0, 0.0, 0.0, 0.0, 0.0, 0.0, 0.0, 0.0, 0.0, 0.0, 0.0, 0.0, 0.0, 0.0, 0.0, 0.0, 0.0, 0.0, 0.0, 0.0, 0.0, 0.0, 0.0, 0.0, 0.0, 0.0, 0.0, 0.0, 0.0, 0.0, 0.0, 0.0, 0.0, 0.0, 0.0, 0.0, 0.0, 0.0, 0.0, 0.0, 0.0, 0.0, 0.0, 0.0, 0.0, 0.0, 0.0, 0.0, 0.0, 0.0, 0.0, 0.0, 0.0, 0.0, 0.0, 0.0, 0.0, 0.0, 0.0, 0.0, 0.0, 0.0, 0.0, 0.0, 0.0, 0.0, 0.0, 0.0, 0.0, 0.0, 0.0, 0.0, 0.0, 0.0, 0.0, 0.0, 0.0, 0.0, 0.0, 0.0, 0.0, 0.0, 0.0, 0.0, 0.0, 0.0, 0.0, 0.0, 0.0, 0.0, 0.0, 0.0, 0.0, 0.0, 0.0, 0.0, 0.0, 0.0, 0.0, 0.0, 0.0, 0.0, 0.0, 0.0, 0.0, 0.0, 0.0, 0.0, 0.0, 0.0, 0.0, 0.0, 0.0, 0.0, 0.0, 0.0, 0.0, 0.0, 0.0, 0.0, 0.0, 0.0, 0.0, 0.0, 0.0, 0.0, 0.0, 0.0, 0.0, 0.0, 0.0, 0.0, 0.0, 0.0, 0.0, 0.0, 0.0, 0.0, 0.0, 0.0, 0.0, 0.0, 0.0, 0.0, 0.0, 0.0, 0.0, 0.0, 0.0, 0.0, 0.0, 0.0, 0.0, 0.0, 0.0, 0.0, 0.0, 0.0, 0.0, 0.0, 0.0, 0.0, 0.0, 0.0, 0.0, 0.0, 0.0, 0.0, 0.0, 0.0, 0.0, 0.0, 0.0, 0.0, 0.0, 0.0, 0.0, 0.0, 0.0, 0.0, 0.0, 0.0, 0.0, 0.0, 0.0, 0.0, 0.0, 0.0, 0.0, 0.0, 0.0, 0.0, 0.0, 0.0, 0.0, 0.0, 0.0])
me_cube_009.update()
me_cylinder = bpy.data.meshes.new('Cylinder')
me_cylinder.from_pydata([(0.0, 0.001, -0.005), (0.0, 0.001, 0.005), (0.0003827, 0.0009239, -0.005), (0.0003827, 0.0009239, 0.005), (0.0007071, 0.0007071, -0.005), (0.0007071, 0.0007071, 0.005), (0.0009239, 0.0003827, -0.005), (0.0009239, 0.0003827, 0.005), (0.001, 0.0, -0.005), (0.001, 0.0, 0.005), (0.0009239, -0.0003827, -0.005), (0.0009239, -0.0003827, 0.005), (0.0007071, -0.0007071, -0.005), (0.0007071, -0.0007071, 0.005), (0.0003827, -0.0009239, -0.005), (0.0003827, -0.0009239, 0.005), (0.0, -0.001, -0.005), (0.0, -0.001, 0.005), (-0.0003827, -0.0009239, -0.005), (-0.0003827, -0.0009239, 0.005), (-0.0007071, -0.0007071, -0.005), (-0.0007071, -0.0007071, 0.005), (-0.0009239, -0.0003827, -0.005), (-0.0009239, -0.0003827, 0.005), (-0.001, 0.0, -0.005), (-0.001, 0.0, 0.005), (-0.0009239, 0.0003827, -0.005), (-0.0009239, 0.0003827, 0.005), (-0.0007071, 0.0007071, -0.005), (-0.0007071, 0.0007071, 0.005), (-0.0003827, 0.0009239, -0.005), (-0.0003827, 0.0009239, 0.005)], [], [(0, 1, 3, 2), (2, 3, 5, 4), (4, 5, 7, 6), (6, 7, 9, 8), (8, 9, 11, 10), (10, 11, 13, 12), (12, 13, 15, 14), (14, 15, 17, 16), (16, 17, 19, 18), (18, 19, 21, 20), (20, 21, 23, 22), (22, 23, 25, 24), (24, 25, 27, 26), (26, 27, 29, 28), (3, 1, 31, 29, 27, 25, 23, 21, 19, 17, 15, 13, 11, 9, 7, 5), (28, 29, 31, 30), (30, 31, 1, 0), (0, 2, 4, 6, 8, 10, 12, 14, 16, 18, 20, 22, 24, 26, 28, 30)])
_uv = me_cylinder.uv_layers.new(name='UVMap')
_uv.uv.foreach_set('vector', [1.0, 0.5, 1.0, 1.0, 0.9375, 1.0, 0.9375, 0.5, 0.9375, 0.5, 0.9375, 1.0, 0.875, 1.0, 0.875, 0.5, 0.875, 0.5, 0.875, 1.0, 0.8125, 1.0, 0.8125, 0.5, 0.8125, 0.5, 0.8125, 1.0, 0.75, 1.0, 0.75, 0.5, 0.75, 0.5, 0.75, 1.0, 0.6875, 1.0, 0.6875, 0.5, 0.6875, 0.5, 0.6875, 1.0, 0.625, 1.0, 0.625, 0.5, 0.625, 0.5, 0.625, 1.0, 0.5625, 1.0, 0.5625, 0.5, 0.5625, 0.5, 0.5625, 1.0, 0.5, 1.0, 0.5, 0.5, 0.5, 0.5, 0.5, 1.0, 0.4375, 1.0, 0.4375, 0.5, 0.4375, 0.5, 0.4375, 1.0, 0.375, 1.0, 0.375, 0.5, 0.375, 0.5, 0.375, 1.0, 0.3125, 1.0, 0.3125, 0.5, 0.3125, 0.5, 0.3125, 1.0, 0.25, 1.0, 0.25, 0.5, 0.25, 0.5, 0.25, 1.0, 0.1875, 1.0, 0.1875, 0.5, 0.1875, 0.5, 0.1875, 1.0, 0.125, 1.0, 0.125, 0.5, 0.3418, 0.4717, 0.25, 0.49, 0.1582, 0.4717, 0.08029, 0.4197, 0.02827, 0.3418, 0.01, 0.25, 0.02827, 0.1582, 0.08029, 0.08029, 0.1582, 0.02827, 0.25, 0.01, 0.3418, 0.02827, 0.4197, 0.08029, 0.4717, 0.1582, 0.49, 0.25, 0.4717, 0.3418, 0.4197, 0.4197, 0.125, 0.5, 0.125, 1.0, 0.0625, 1.0, 0.0625, 0.5, 0.0625, 0.5, 0.0625, 1.0, 0.0, 1.0, 0.0, 0.5, 0.75, 0.49, 0.8418, 0.4717, 0.9197, 0.4197, 0.9717, 0.3418, 0.99, 0.25, 0.9717, 0.1582, 0.9197, 0.08029, 0.8418, 0.02827, 0.75, 0.01, 0.6582, 0.02827, 0.5803, 0.08029, 0.5283, 0.1582, 0.51, 0.25, 0.5283, 0.3418, 0.5803, 0.4197, 0.6582, 0.4717])
me_cylinder.update()
me_cylinder_001 = bpy.data.meshes.new('Cylinder.001')
me_cylinder_001.from_pydata([(0.0, 0.004, -0.004), (0.0, 0.004, 0.004), (0.001531, 0.003696, -0.004), (0.001531, 0.003696, 0.004), (0.002828, 0.002828, -0.004), (0.002828, 0.002828, 0.004), (0.003696, 0.001531, -0.004), (0.003696, 0.001531, 0.004), (0.004, 0.0, -0.004), (0.004, 0.0, 0.004), (0.003696, -0.001531, -0.004), (0.003696, -0.001531, 0.004), (0.002828, -0.002828, -0.004), (0.002828, -0.002828, 0.004), (0.001531, -0.003696, -0.004), (0.001531, -0.003696, 0.004), (0.0, -0.004, -0.004), (0.0, -0.004, 0.004), (-0.001531, -0.003696, -0.004), (-0.001531, -0.003696, 0.004), (-0.002828, -0.002828, -0.004), (-0.002828, -0.002828, 0.004), (-0.003696, -0.001531, -0.004), (-0.003696, -0.001531, 0.004), (-0.004, 0.0, -0.004), (-0.004, 0.0, 0.004), (-0.003696, 0.001531, -0.004), (-0.003696, 0.001531, 0.004), (-0.002828, 0.002828, -0.004), (-0.002828, 0.002828, 0.004), (-0.001531, 0.003696, -0.004), (-0.001531, 0.003696, 0.004)], [], [(0, 1, 3, 2), (2, 3, 5, 4), (4, 5, 7, 6), (6, 7, 9, 8), (8, 9, 11, 10), (10, 11, 13, 12), (12, 13, 15, 14), (14, 15, 17, 16), (16, 17, 19, 18), (18, 19, 21, 20), (20, 21, 23, 22), (22, 23, 25, 24), (24, 25, 27, 26), (26, 27, 29, 28), (3, 1, 31, 29, 27, 25, 23, 21, 19, 17, 15, 13, 11, 9, 7, 5), (28, 29, 31, 30), (30, 31, 1, 0), (0, 2, 4, 6, 8, 10, 12, 14, 16, 18, 20, 22, 24, 26, 28, 30)])
_uv = me_cylinder_001.uv_layers.new(name='UVMap')
_uv.uv.foreach_set('vector', [1.0, 0.5, 1.0, 1.0, 0.9375, 1.0, 0.9375, 0.5, 0.9375, 0.5, 0.9375, 1.0, 0.875, 1.0, 0.875, 0.5, 0.875, 0.5, 0.875, 1.0, 0.8125, 1.0, 0.8125, 0.5, 0.8125, 0.5, 0.8125, 1.0, 0.75, 1.0, 0.75, 0.5, 0.75, 0.5, 0.75, 1.0, 0.6875, 1.0, 0.6875, 0.5, 0.6875, 0.5, 0.6875, 1.0, 0.625, 1.0, 0.625, 0.5, 0.625, 0.5, 0.625, 1.0, 0.5625, 1.0, 0.5625, 0.5, 0.5625, 0.5, 0.5625, 1.0, 0.5, 1.0, 0.5, 0.5, 0.5, 0.5, 0.5, 1.0, 0.4375, 1.0, 0.4375, 0.5, 0.4375, 0.5, 0.4375, 1.0, 0.375, 1.0, 0.375, 0.5, 0.375, 0.5, 0.375, 1.0, 0.3125, 1.0, 0.3125, 0.5, 0.3125, 0.5, 0.3125, 1.0, 0.25, 1.0, 0.25, 0.5, 0.25, 0.5, 0.25, 1.0, 0.1875, 1.0, 0.1875, 0.5, 0.1875, 0.5, 0.1875, 1.0, 0.125, 1.0, 0.125, 0.5, 0.3418, 0.4717, 0.25, 0.49, 0.1582, 0.4717, 0.08029, 0.4197, 0.02827, 0.3418, 0.01, 0.25, 0.02827, 0.1582, 0.08029, 0.08029, 0.1582, 0.02827, 0.25, 0.01, 0.3418, 0.02827, 0.4197, 0.08029, 0.4717, 0.1582, 0.49, 0.25, 0.4717, 0.3418, 0.4197, 0.4197, 0.125, 0.5, 0.125, 1.0, 0.0625, 1.0, 0.0625, 0.5, 0.0625, 0.5, 0.0625, 1.0, 0.0, 1.0, 0.0, 0.5, 0.75, 0.49, 0.8418, 0.4717, 0.9197, 0.4197, 0.9717, 0.3418, 0.99, 0.25, 0.9717, 0.1582, 0.9197, 0.08029, 0.8418, 0.02827, 0.75, 0.01, 0.6582, 0.02827, 0.5803, 0.08029, 0.5283, 0.1582, 0.51, 0.25, 0.5283, 0.3418, 0.5803, 0.4197, 0.6582, 0.4717])
me_cylinder_001.update()
me_cylinder_002 = bpy.data.meshes.new('Cylinder.002')
me_cylinder_002.from_pydata([(0.0, 0.004, -0.004), (0.0, 0.004, 0.004), (0.001531, 0.003696, -0.004), (0.001531, 0.003696, 0.004), (0.002828, 0.002828, -0.004), (0.002828, 0.002828, 0.004), (0.003696, 0.001531, -0.004), (0.003696, 0.001531, 0.004), (0.004, 0.0, -0.004), (0.004, 0.0, 0.004), (0.003696, -0.001531, -0.004), (0.003696, -0.001531, 0.004), (0.002828, -0.002828, -0.004), (0.002828, -0.002828, 0.004), (0.001531, -0.003696, -0.004), (0.001531, -0.003696, 0.004), (0.0, -0.004, -0.004), (0.0, -0.004, 0.004), (-0.001531, -0.003696, -0.004), (-0.001531, -0.003696, 0.004), (-0.002828, -0.002828, -0.004), (-0.002828, -0.002828, 0.004), (-0.003696, -0.001531, -0.004), (-0.003696, -0.001531, 0.004), (-0.004, 0.0, -0.004), (-0.004, 0.0, 0.004), (-0.003696, 0.001531, -0.004), (-0.003696, 0.001531, 0.004), (-0.002828, 0.002828, -0.004), (-0.002828, 0.002828, 0.004), (-0.001531, 0.003696, -0.004), (-0.001531, 0.003696, 0.004)], [], [(0, 1, 3, 2), (2, 3, 5, 4), (4, 5, 7, 6), (6, 7, 9, 8), (8, 9, 11, 10), (10, 11, 13, 12), (12, 13, 15, 14), (14, 15, 17, 16), (16, 17, 19, 18), (18, 19, 21, 20), (20, 21, 23, 22), (22, 23, 25, 24), (24, 25, 27, 26), (26, 27, 29, 28), (3, 1, 31, 29, 27, 25, 23, 21, 19, 17, 15, 13, 11, 9, 7, 5), (28, 29, 31, 30), (30, 31, 1, 0), (0, 2, 4, 6, 8, 10, 12, 14, 16, 18, 20, 22, 24, 26, 28, 30)])
_uv = me_cylinder_002.uv_layers.new(name='UVMap')
_uv.uv.foreach_set('vector', [1.0, 0.5, 1.0, 1.0, 0.9375, 1.0, 0.9375, 0.5, 0.9375, 0.5, 0.9375, 1.0, 0.875, 1.0, 0.875, 0.5, 0.875, 0.5, 0.875, 1.0, 0.8125, 1.0, 0.8125, 0.5, 0.8125, 0.5, 0.8125, 1.0, 0.75, 1.0, 0.75, 0.5, 0.75, 0.5, 0.75, 1.0, 0.6875, 1.0, 0.6875, 0.5, 0.6875, 0.5, 0.6875, 1.0, 0.625, 1.0, 0.625, 0.5, 0.625, 0.5, 0.625, 1.0, 0.5625, 1.0, 0.5625, 0.5, 0.5625, 0.5, 0.5625, 1.0, 0.5, 1.0, 0.5, 0.5, 0.5, 0.5, 0.5, 1.0, 0.4375, 1.0, 0.4375, 0.5, 0.4375, 0.5, 0.4375, 1.0, 0.375, 1.0, 0.375, 0.5, 0.375, 0.5, 0.375, 1.0, 0.3125, 1.0, 0.3125, 0.5, 0.3125, 0.5, 0.3125, 1.0, 0.25, 1.0, 0.25, 0.5, 0.25, 0.5, 0.25, 1.0, 0.1875, 1.0, 0.1875, 0.5, 0.1875, 0.5, 0.1875, 1.0, 0.125, 1.0, 0.125, 0.5, 0.3418, 0.4717, 0.25, 0.49, 0.1582, 0.4717, 0.08029, 0.4197, 0.02827, 0.3418, 0.01, 0.25, 0.02827, 0.1582, 0.08029, 0.08029, 0.1582, 0.02827, 0.25, 0.01, 0.3418, 0.02827, 0.4197, 0.08029, 0.4717, 0.1582, 0.49, 0.25, 0.4717, 0.3418, 0.4197, 0.4197, 0.125, 0.5, 0.125, 1.0, 0.0625, 1.0, 0.0625, 0.5, 0.0625, 0.5, 0.0625, 1.0, 0.0, 1.0, 0.0, 0.5, 0.75, 0.49, 0.8418, 0.4717, 0.9197, 0.4197, 0.9717, 0.3418, 0.99, 0.25, 0.9717, 0.1582, 0.9197, 0.08029, 0.8418, 0.02827, 0.75, 0.01, 0.6582, 0.02827, 0.5803, 0.08029, 0.5283, 0.1582, 0.51, 0.25, 0.5283, 0.3418, 0.5803, 0.4197, 0.6582, 0.4717])
me_cylinder_002.update()

# ---- objects
ob_body = bpy.data.objects.new('Body', me_cube_001)
ob_stopbutton = bpy.data.objects.new('StopButton', me_cube_002)
ob_playbutton = bpy.data.objects.new('PlayButton', me_cube_003)
ob_rewindbutton = bpy.data.objects.new('RewindButton', me_cube_004)
ob_fastforwardbutton = bpy.data.objects.new('FastForwardButton', me_cube_005)
ob_pinchroller = bpy.data.objects.new('PinchRoller', me_cube_006)
ob_doorwindow = bpy.data.objects.new('DoorWindow', me_cube_007)
ob_door = bpy.data.objects.new('Door', me_cube_008)
ob_tapehead = bpy.data.objects.new('TapeHead', me_cube_009)
ob_capstan = bpy.data.objects.new('Capstan', me_cylinder)
ob_reel = bpy.data.objects.new('Reel', me_cylinder_001)
ob_reel2 = bpy.data.objects.new('Reel2', me_cylinder_002)

# ---- transforms, parenting, visibility, modifiers, constraints
ob_body.location = (0.0, 0.0, 0.0)
ob_stopbutton.location = (-0.01, 0.0, 0.0)
ob_playbutton.location = (-0.01, 0.0, 0.0)
ob_rewindbutton.location = (-0.01, 0.0, 0.0)
ob_fastforwardbutton.location = (-0.01, 0.0, 0.0)
ob_pinchroller.location = (-0.019, 0.0, -0.0007)
ob_doorwindow.location = (0.0056, -0.01442, -0.0395)
ob_door.location = (0.0056, -0.01442, -0.0395)
ob_tapehead.location = (-0.015, 0.0, 0.0)
ob_capstan.location = (-0.0254, 0.0015, 0.0205)
ob_capstan.rotation_euler = (1.571, 0.0, 0.0)
ob_reel.location = (-0.0195, 0.0025, -0.0078)
ob_reel.rotation_euler = (1.571, 0.0, 0.0)
ob_reel2.location = (0.0225, 0.0025, -0.0078)
ob_reel2.rotation_euler = (1.571, 0.0, 0.0)

# ---- collection membership
col_collection.objects.link(ob_body)
col_collection.objects.link(ob_stopbutton)
col_collection.objects.link(ob_playbutton)
col_collection.objects.link(ob_rewindbutton)
col_collection.objects.link(ob_fastforwardbutton)
col_collection.objects.link(ob_pinchroller)
col_collection.objects.link(ob_doorwindow)
col_collection.objects.link(ob_door)
col_collection.objects.link(ob_tapehead)
col_collection.objects.link(ob_capstan)
col_collection.objects.link(ob_reel)
col_collection.objects.link(ob_reel2)

# ---- scene / render settings (as saved in the file)
scene.frame_start = 1; scene.frame_end = 250; scene.frame_set(1)
scene.render.engine = 'BLENDER_EEVEE_NEXT'
bpy.context.view_layer.update()

# ---- added for rendering (the .blend has no active camera and no usable light): camera, sun
cam_auto = bpy.data.cameras.new('AutoCamera')
cam_auto.lens = 50.0
cam_auto.sensor_width = 36.0
cam_auto.clip_end = 1000.0
ob_auto_camera = bpy.data.objects.new('AutoCamera', cam_auto)
scene.collection.objects.link(ob_auto_camera)
ob_auto_camera.location = (0.185045, -0.223424, 0.150286)
ob_auto_camera.rotation_euler = (1.09748, -7.21219e-08, 0.694738)
scene.camera = ob_auto_camera
light_auto_sun = bpy.data.lights.new('AutoSun', 'SUN')
light_auto_sun.energy = 3.0
light_auto_sun.angle = 0.0523599
ob_auto_sun = bpy.data.objects.new('AutoSun', light_auto_sun)
scene.collection.objects.link(ob_auto_sun)
ob_auto_sun.rotation_euler = (0.872665, 0.174533, 0.523599)
bpy.context.view_layer.update()
